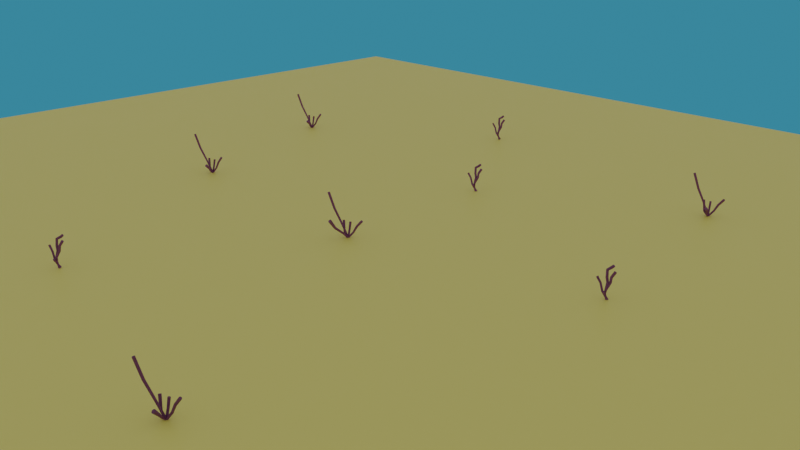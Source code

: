 # Source: corals.blend  (saved by Blender 4.1.24; exported with 4.5.12 LTS)
import bpy
from mathutils import Matrix  # noqa: F401  (used for matrix-valued properties, if any)

bpy.ops.wm.read_factory_settings(use_empty=True)
scene = bpy.context.scene
scene.name = 'Scene'

# ---- collections
col_food = bpy.data.collections.new('Food'); scene.collection.children.link(col_food)
col_corals = bpy.data.collections.new('Corals'); scene.collection.children.link(col_corals)

# ---- materials (node trees are filled in below, after node groups)
mat_ground = bpy.data.materials.new('Ground')
mat_ground.use_transparent_shadow = False
mat_coral = bpy.data.materials.new('Coral')
mat_coral.use_transparent_shadow = False

# ---- node groups
ng_coral = bpy.data.node_groups.new('Coral', 'ShaderNodeTree')
_s = ng_coral.interface.new_socket(name='Base Color', in_out='OUTPUT', socket_type='NodeSocketColor')
_s.default_value = (0.8, 0.8, 0.8, 1.0)
_s = ng_coral.interface.new_socket(name='Metallic', in_out='OUTPUT', socket_type='NodeSocketFloat')
_s.subtype = 'FACTOR'
_s.min_value = 0.0
_s.max_value = 1.0
_s = ng_coral.interface.new_socket(name='Roughness', in_out='OUTPUT', socket_type='NodeSocketFloat')
_s.subtype = 'FACTOR'
_s.min_value = 0.0
_s.max_value = 1.0
_s = ng_coral.interface.new_socket(name='Normal', in_out='OUTPUT', socket_type='NodeSocketVector')
_s = ng_coral.interface.new_socket(name='Specular', in_out='OUTPUT', socket_type='NodeSocketFloat')
_s.subtype = 'FACTOR'
_s.min_value = 0.0
_s.max_value = 1.0
_s = ng_coral.interface.new_socket(name='Bump Scale', in_out='INPUT', socket_type='NodeSocketFloat')
_s.default_value = 100.0
_s.min_value = -1000.0
_s.max_value = 1000.0
_s = ng_coral.interface.new_socket(name='Noise Scale', in_out='INPUT', socket_type='NodeSocketFloat')
_s.default_value = 150.3
_s.min_value = -1000.0
_s.max_value = 1000.0
_s = ng_coral.interface.new_socket(name='Base Color', in_out='INPUT', socket_type='NodeSocketColor')
_s.default_value = (0.4972, 0.392, 0.1595, 1.0)
_s = ng_coral.interface.new_socket(name='Secondary Color', in_out='INPUT', socket_type='NodeSocketColor')
_s = ng_coral.interface.new_socket(name='Random Value', in_out='INPUT', socket_type='NodeSocketFloat')
_s.subtype = 'FACTOR'
_s.min_value = 0.0
_s.max_value = 0.5
_s = ng_coral.interface.new_socket(name='Hue', in_out='INPUT', socket_type='NodeSocketFloat')
_s.default_value = 0.5
_s.min_value = 0.0
_s.max_value = 1.0
_s = ng_coral.interface.new_socket(name='Saturation', in_out='INPUT', socket_type='NodeSocketFloat')
_s.default_value = 1.0
_s.min_value = 0.0
_s.max_value = 2.0
_s = ng_coral.interface.new_socket(name='Value', in_out='INPUT', socket_type='NodeSocketFloat')
_s.default_value = 1.0
_s.min_value = 0.0
_s.max_value = 2.0
_s = ng_coral.interface.new_socket(name='Normal Strength', in_out='INPUT', socket_type='NodeSocketFloat')
_s.subtype = 'FACTOR'
_s.default_value = 0.3646
_s.min_value = 0.0
_s.max_value = 1.0
_s = ng_coral.interface.new_socket(name='Roughness', in_out='INPUT', socket_type='NodeSocketFloat')
_s.subtype = 'FACTOR'
_s.min_value = 0.0
_s.max_value = 1.0
_s = ng_coral.interface.new_socket(name='Metallic', in_out='INPUT', socket_type='NodeSocketFloat')
_s.subtype = 'FACTOR'
_s.min_value = 0.0
_s.max_value = 1.0
_s = ng_coral.interface.new_socket(name='Specular', in_out='INPUT', socket_type='NodeSocketFloat')
_s.subtype = 'FACTOR'
_s.min_value = 0.0
_s.max_value = 1.0
_N = ng_coral.nodes; _L = ng_coral.links
n0 = _N.new('NodeGroupOutput'); n0.name = 'Group Output'; n0.location = (2006, -49)
n1 = _N.new('NodeGroupInput'); n1.name = 'Group Input'; n1.location = (-617, -12)
n2 = _N.new('ShaderNodeTexNoise'); n2.name = 'Noise Texture'; n2.location = (-209, 189)
n2.hide = True
n2.inputs[3].default_value = 2.8
n2.inputs[4].default_value = 1.0
n3 = _N.new('ShaderNodeTexVoronoi'); n3.name = 'Voronoi Texture'; n3.location = (-301, -225)
n3.inputs[4].default_value = 1.0
n4 = _N.new('ShaderNodeBump'); n4.name = 'Bump'; n4.location = (528, -4)
n4.inputs[1].default_value = 1.0
n4.inputs[2].default_value = 1.0
n5 = _N.new('ShaderNodeValToRGB'); n5.name = 'Color Ramp'; n5.location = (-118, -247)
n5.hide = True
while len(n5.color_ramp.elements) > 1: n5.color_ramp.elements.remove(n5.color_ramp.elements[-1])
n5.color_ramp.elements[0].position = 0.0; n5.color_ramp.elements[0].color = (0.0, 0.0, 0.0, 1.0)
_e = n5.color_ramp.elements.new(0.8399); _e.color = (1.0, 1.0, 1.0, 1.0)
n6 = _N.new('ShaderNodeMix'); n6.name = 'Mix.001'; n6.location = (353, -92)
n6.data_type = 'RGBA'
n6.blend_type = 'MULTIPLY'
n6.inputs[0].default_value = 1.0
n7 = _N.new('ShaderNodeMix'); n7.name = 'Mix'; n7.location = (338, 363)
n7.data_type = 'RGBA'
n7.blend_type = 'MULTIPLY'
n7.clamp_factor = False
n7.inputs[0].default_value = 1.0
n8 = _N.new('ShaderNodeMix'); n8.name = 'Mix.002'; n8.location = (668, 259)
n8.data_type = 'RGBA'
n8.clamp_factor = False
n9 = _N.new('NodeReroute'); n9.name = 'Reroute'; n9.location = (180, 189)
n9.width = 16
n9.socket_idname = 'NodeSocketFloat'
n10 = _N.new('NodeReroute'); n10.name = 'Reroute.001'; n10.location = (169, -263)
n10.width = 16
n10.socket_idname = 'NodeSocketFloat'
n11 = _N.new('NodeReroute'); n11.name = 'Reroute.002'; n11.location = (266, -249)
n11.width = 16
n12 = _N.new('NodeReroute'); n12.name = 'Reroute.003'; n12.location = (266, -286)
n12.width = 16
n13 = _N.new('NodeReroute'); n13.name = 'Reroute.004'; n13.location = (268, 105)
n13.width = 16
n14 = _N.new('NodeReroute'); n14.name = 'Reroute.005'; n14.location = (39, -79)
n14.width = 16
n15 = _N.new('NodeReroute'); n15.name = 'Reroute.006'; n15.location = (48, 167)
n15.width = 16
n16 = _N.new('NodeReroute'); n16.name = 'Reroute.007'; n16.location = (208, -106)
n16.width = 16
n17 = _N.new('NodeReroute'); n17.name = 'Reroute.008'; n17.location = (209, 83)
n17.width = 16
n18 = _N.new('NodeReroute'); n18.name = 'Reroute.009'; n18.location = (-289, 192)
n18.width = 16
n18.socket_idname = 'NodeSocketFloat'
n19 = _N.new('NodeReroute'); n19.name = 'Reroute.010'; n19.location = (-299, -59)
n19.width = 16
n19.socket_idname = 'NodeSocketFloat'
n20 = _N.new('NodeReroute'); n20.name = 'Reroute.011'; n20.location = (-412, -47)
n20.width = 16
n20.socket_idname = 'NodeSocketFloat'
n21 = _N.new('NodeReroute'); n21.name = 'Reroute.012'; n21.location = (-421, -445)
n21.width = 16
n21.socket_idname = 'NodeSocketFloat'
n22 = _N.new('NodeReroute'); n22.name = 'Reroute.013'; n22.location = (596, 62)
n22.width = 16
n23 = _N.new('NodeReroute'); n23.name = 'Reroute.014'; n23.location = (595, 328)
n23.width = 16
n24 = _N.new('NodeReroute'); n24.name = 'Reroute.015'; n24.location = (866, 224)
n24.width = 16
n25 = _N.new('NodeReroute'); n25.name = 'Reroute.017'; n25.location = (-443, -233)
n25.width = 16
n25.socket_idname = 'NodeSocketFloatFactor'
n26 = _N.new('NodeReroute'); n26.name = 'Reroute.018'; n26.location = (-383, -255)
n26.width = 16
n26.socket_idname = 'NodeSocketFloatFactor'
n27 = _N.new('NodeReroute'); n27.name = 'Reroute.019'; n27.location = (-359, -276)
n27.width = 16
n27.socket_idname = 'NodeSocketFloatFactor'
n28 = _N.new('NodeReroute'); n28.name = 'Reroute.020'; n28.location = (-363, -578)
n28.width = 16
n28.socket_idname = 'NodeSocketFloatFactor'
n29 = _N.new('NodeReroute'); n29.name = 'Reroute.021'; n29.location = (-387, -619)
n29.width = 16
n29.socket_idname = 'NodeSocketFloatFactor'
n30 = _N.new('NodeReroute'); n30.name = 'Reroute.022'; n30.location = (-449, -655)
n30.width = 16
n30.socket_idname = 'NodeSocketFloatFactor'
n31 = _N.new('NodeReroute'); n31.name = 'Reroute.023'; n31.location = (825, -649)
n31.width = 16
n31.socket_idname = 'NodeSocketFloatFactor'
n32 = _N.new('NodeReroute'); n32.name = 'Reroute.024'; n32.location = (758, -609)
n32.width = 16
n32.socket_idname = 'NodeSocketFloatFactor'
n33 = _N.new('NodeReroute'); n33.name = 'Reroute.025'; n33.location = (715, -571)
n33.width = 16
n33.socket_idname = 'NodeSocketFloatFactor'
n34 = _N.new('NodeReroute'); n34.name = 'Reroute.026'; n34.location = (717, -137)
n34.width = 16
n34.socket_idname = 'NodeSocketFloatFactor'
n35 = _N.new('NodeReroute'); n35.name = 'Reroute.027'; n35.location = (763, -76)
n35.width = 16
n35.socket_idname = 'NodeSocketFloatFactor'
n36 = _N.new('NodeReroute'); n36.name = 'Reroute.028'; n36.location = (814, -105)
n36.width = 16
n36.socket_idname = 'NodeSocketFloatFactor'
n37 = _N.new('NodeReroute'); n37.name = 'Reroute.029'; n37.location = (302, -128)
n37.width = 16
n37.socket_idname = 'NodeSocketFloatFactor'
n38 = _N.new('NodeReroute'); n38.name = 'Reroute.030'; n38.location = (301, -88)
n38.width = 16
n38.socket_idname = 'NodeSocketFloatFactor'
n39 = _N.new('ShaderNodeHueSaturation'); n39.name = 'Hue/Saturation/Value'; n39.location = (1673, 150)
n40 = _N.new('NodeReroute'); n40.name = 'Reroute.031'; n40.location = (1069, -45)
n40.width = 16
n40.socket_idname = 'NodeSocketVector'
n41 = _N.new('NodeReroute'); n41.name = 'Reroute.032'; n41.location = (1074, -126)
n41.width = 16
n41.socket_idname = 'NodeSocketVector'
n42 = _N.new('NodeReroute'); n42.name = 'Reroute.033'; n42.location = (1873, 118)
n42.width = 16
n43 = _N.new('NodeReroute'); n43.name = 'Reroute.034'; n43.location = (1880, -76)
n43.width = 16
n44 = _N.new('NodeGroupInput'); n44.name = 'Group Input.001'; n44.location = (666, 552)
n45 = _N.new('ShaderNodeObjectInfo'); n45.name = 'Object Info'; n45.location = (665, 723)
n46 = _N.new('ShaderNodeValToRGB'); n46.name = 'Color Ramp.001'; n46.location = (970, 762)
while len(n46.color_ramp.elements) > 1: n46.color_ramp.elements.remove(n46.color_ramp.elements[-1])
n46.color_ramp.elements[0].position = 0.0; n46.color_ramp.elements[0].color = (0.0, 0.0, 0.0, 1.0)
_e = n46.color_ramp.elements.new(1.0); _e.color = (1.0, 1.0, 1.0, 1.0)
n47 = _N.new('ShaderNodeMix'); n47.name = 'Mix.003'; n47.location = (1407, 381)
n47.data_type = 'RGBA'
n47.clamp_factor = False
n48 = _N.new('NodeReroute'); n48.name = 'Reroute.035'; n48.location = (1329, 730)
n48.width = 16
n49 = _N.new('NodeReroute'); n49.name = 'Reroute.036'; n49.location = (1330, 186)
n49.width = 16
n50 = _N.new('NodeReroute'); n50.name = 'Reroute.037'; n50.location = (1600, 343)
n50.width = 16
n51 = _N.new('NodeReroute'); n51.name = 'Reroute.038'; n51.location = (1594, 12)
n51.width = 16
n52 = _N.new('NodeReroute'); n52.name = 'Reroute.039'; n52.location = (1097, 67)
n52.width = 16
n52.socket_idname = 'NodeSocketFloat'
n53 = _N.new('NodeReroute'); n53.name = 'Reroute.040'; n53.location = (1156, 85)
n53.width = 16
n53.socket_idname = 'NodeSocketFloat'
n54 = _N.new('NodeReroute'); n54.name = 'Reroute.041'; n54.location = (1231, 103)
n54.width = 16
n54.socket_idname = 'NodeSocketFloat'
n55 = _N.new('NodeReroute'); n55.name = 'Reroute.042'; n55.location = (1232, 411)
n55.width = 16
n55.socket_idname = 'NodeSocketFloat'
n56 = _N.new('NodeReroute'); n56.name = 'Reroute.043'; n56.location = (1156, 389)
n56.width = 16
n56.socket_idname = 'NodeSocketFloat'
n57 = _N.new('NodeReroute'); n57.name = 'Reroute.044'; n57.location = (1098, 365)
n57.width = 16
n57.socket_idname = 'NodeSocketFloat'
n58 = _N.new('NodeReroute'); n58.name = 'Reroute.045'; n58.location = (1364, 228)
n58.width = 16
n58.socket_idname = 'NodeSocketFloatFactor'
n59 = _N.new('NodeReroute'); n59.name = 'Reroute.046'; n59.location = (1367, 434)
n59.width = 16
n59.socket_idname = 'NodeSocketFloatFactor'
_L.new(n6.outputs[2], n4.inputs[3])
_L.new(n3.outputs[0], n5.inputs[0])
_L.new(n41.outputs[0], n0.inputs[3])
_L.new(n21.outputs[0], n3.inputs[2])
_L.new(n18.outputs[0], n2.inputs[2])
_L.new(n9.outputs[0], n7.inputs[6])
_L.new(n22.outputs[0], n8.inputs[7])
_L.new(n13.outputs[0], n8.inputs[0])
_L.new(n15.outputs[0], n7.inputs[7])
_L.new(n17.outputs[0], n8.inputs[6])
_L.new(n2.outputs[0], n9.inputs[0])
_L.new(n10.outputs[0], n6.inputs[6])
_L.new(n9.outputs[0], n10.inputs[0])
_L.new(n5.outputs[0], n11.inputs[0])
_L.new(n12.outputs[0], n6.inputs[7])
_L.new(n11.outputs[0], n12.inputs[0])
_L.new(n11.outputs[0], n13.inputs[0])
_L.new(n1.outputs[2], n14.inputs[0])
_L.new(n14.outputs[0], n15.inputs[0])
_L.new(n1.outputs[3], n16.inputs[0])
_L.new(n16.outputs[0], n17.inputs[0])
_L.new(n19.outputs[0], n18.inputs[0])
_L.new(n1.outputs[1], n19.inputs[0])
_L.new(n1.outputs[0], n20.inputs[0])
_L.new(n20.outputs[0], n21.inputs[0])
_L.new(n23.outputs[0], n22.inputs[0])
_L.new(n7.outputs[2], n23.inputs[0])
_L.new(n8.outputs[2], n24.inputs[0])
_L.new(n38.outputs[0], n4.inputs[0])
_L.new(n36.outputs[0], n0.inputs[2])
_L.new(n35.outputs[0], n0.inputs[1])
_L.new(n34.outputs[0], n0.inputs[4])
_L.new(n1.outputs[9], n25.inputs[0])
_L.new(n1.outputs[10], n26.inputs[0])
_L.new(n1.outputs[11], n27.inputs[0])
_L.new(n27.outputs[0], n28.inputs[0])
_L.new(n26.outputs[0], n29.inputs[0])
_L.new(n25.outputs[0], n30.inputs[0])
_L.new(n30.outputs[0], n31.inputs[0])
_L.new(n29.outputs[0], n32.inputs[0])
_L.new(n28.outputs[0], n33.inputs[0])
_L.new(n33.outputs[0], n34.inputs[0])
_L.new(n32.outputs[0], n35.inputs[0])
_L.new(n31.outputs[0], n36.inputs[0])
_L.new(n1.outputs[8], n37.inputs[0])
_L.new(n37.outputs[0], n38.inputs[0])
_L.new(n43.outputs[0], n0.inputs[0])
_L.new(n4.outputs[0], n40.inputs[0])
_L.new(n40.outputs[0], n41.inputs[0])
_L.new(n39.outputs[0], n42.inputs[0])
_L.new(n42.outputs[0], n43.inputs[0])
_L.new(n54.outputs[0], n39.inputs[0])
_L.new(n53.outputs[0], n39.inputs[1])
_L.new(n52.outputs[0], n39.inputs[2])
_L.new(n45.outputs[5], n46.inputs[0])
_L.new(n51.outputs[0], n39.inputs[4])
_L.new(n49.outputs[0], n47.inputs[7])
_L.new(n46.outputs[0], n48.inputs[0])
_L.new(n48.outputs[0], n49.inputs[0])
_L.new(n24.outputs[0], n47.inputs[6])
_L.new(n47.outputs[2], n50.inputs[0])
_L.new(n50.outputs[0], n51.inputs[0])
_L.new(n57.outputs[0], n52.inputs[0])
_L.new(n56.outputs[0], n53.inputs[0])
_L.new(n55.outputs[0], n54.inputs[0])
_L.new(n44.outputs[5], n55.inputs[0])
_L.new(n44.outputs[6], n56.inputs[0])
_L.new(n44.outputs[7], n57.inputs[0])
_L.new(n58.outputs[0], n47.inputs[0])
_L.new(n59.outputs[0], n58.inputs[0])
_L.new(n44.outputs[4], n59.inputs[0])
n0.is_active_output = True
ng_follow_global_multiplier = bpy.data.node_groups.new('Follow Global Multiplier', 'GeometryNodeTree')
_s = ng_follow_global_multiplier.interface.new_socket(name='Global Follow Multiplier', in_out='OUTPUT', socket_type='NodeSocketFloat')
_s.min_value = 0.0
_s.max_value = 100.0
_s = ng_follow_global_multiplier.interface.new_socket(name='Global Follow Multiplier', in_out='INPUT', socket_type='NodeSocketFloat')
_s.default_value = 15.0
_s.min_value = 0.0
_s.max_value = 100.0
_N = ng_follow_global_multiplier.nodes; _L = ng_follow_global_multiplier.links
n0 = _N.new('NodeGroupOutput'); n0.name = 'Group Output'; n0.location = (190, 0)
n1 = _N.new('NodeGroupInput'); n1.name = 'Group Input'; n1.location = (-200, 0)
_L.new(n1.outputs[0], n0.inputs[0])
n0.is_active_output = True
ng_follow_food = bpy.data.node_groups.new('Follow Food', 'GeometryNodeTree')
_s = ng_follow_food.interface.new_socket(name='Geometry', in_out='OUTPUT', socket_type='NodeSocketGeometry')
_s = ng_follow_food.interface.new_socket(name='Geometry', in_out='INPUT', socket_type='NodeSocketGeometry')
_s = ng_follow_food.interface.new_socket(name='Follow Multiplier', in_out='INPUT', socket_type='NodeSocketFloat')
_s.default_value = 15.0
_s.min_value = 0.0
_s.max_value = 75.0
_s.force_non_field = True
_s.description = 'The intensity by which the corals will follow the food. Note: The food is an empty named- Food'
_s = ng_follow_food.interface.new_socket(name='Global Follow Multiplier', in_out='INPUT', socket_type='NodeSocketBool')
_s.force_non_field = True
_s.description = "True if you want to use global values for the Follow Multiplier. Note: You can find Global Values inside the geomtery node, A comment- 'Enter Global Values' will be peresnt where you could modify the global values.  "
ng_follow_food.is_modifier = True
# nodes of 'Follow Food' reference scene objects; filled in after objects exist
ng_l_system = bpy.data.node_groups.new('L-System', 'GeometryNodeTree')
_s = ng_l_system.interface.new_socket(name='Geometry', in_out='OUTPUT', socket_type='NodeSocketGeometry')
_s = ng_l_system.interface.new_socket(name='Geometry', in_out='INPUT', socket_type='NodeSocketGeometry')
_s = ng_l_system.interface.new_socket(name='Instance', in_out='INPUT', socket_type='NodeSocketGeometry')
_s = ng_l_system.interface.new_socket(name='Scale', in_out='INPUT', socket_type='NodeSocketFloat')
_s = ng_l_system.interface.new_socket(name='Wind', in_out='INPUT', socket_type='NodeSocketFloat')
_s.default_value = 0.5
_s.min_value = -1e+04
_s.max_value = 1e+04
_s = ng_l_system.interface.new_socket(name='ID', in_out='INPUT', socket_type='NodeSocketInt')
_s.hide_value = True
_N = ng_l_system.nodes; _L = ng_l_system.links
n0 = _N.new('NodeGroupOutput'); n0.name = 'Group Output'; n0.location = (-947, -49)
n1 = _N.new('NodeGroupInput'); n1.name = 'Group Input'; n1.location = (-2360, -100)
n2 = _N.new('GeometryNodeInputNamedAttribute'); n2.name = 'Named Attribute'; n2.location = (-1957, -41)
n2.inputs[0].default_value = 'L-System Points'
n3 = _N.new('GeometryNodeInstanceOnPoints'); n3.name = 'Instance on Points'; n3.location = (-1497, -47)
n4 = _N.new('ShaderNodeVectorMath'); n4.name = 'Vector Math'; n4.location = (-2380, -240)
n4.operation = 'SUBTRACT'
n5 = _N.new('GeometryNodeJoinGeometry'); n5.name = 'Join Geometry'; n5.location = (-1139, -72)
n5.hide = True
n6 = _N.new('GeometryNodeIndexOfNearest'); n6.name = 'Index of Nearest'; n6.location = (-2740, -240)
n7 = _N.new('GeometryNodeInputIndex'); n7.name = 'Index'; n7.location = (-3100, -240)
n8 = _N.new('GeometryNodeFieldOnDomain'); n8.name = 'Evaluate on Domain.001'; n8.location = (-2920, -240)
n8.domain = 'EDGE'
n8.data_type = 'INT'
n9 = _N.new('GeometryNodeFieldAtIndex'); n9.name = 'Evaluate at Index'; n9.location = (-2560, -240)
n9.data_type = 'FLOAT_VECTOR'
n10 = _N.new('GeometryNodeInputPosition'); n10.name = 'Position'; n10.location = (-2740, -400)
n11 = _N.new('GeometryNodeStoreNamedAttribute'); n11.name = 'Store Named Attribute.001'; n11.location = (-1542, 179)
n11.inputs[2].default_value = 'L-System Points'
n12 = _N.new('GeometryNodeRealizeInstances'); n12.name = 'Realize Instances.001'; n12.location = (-1328, -70)
n12.hide = True
n13 = _N.new('NodeReroute'); n13.name = 'Reroute.001'; n13.location = (-2406, -433)
n13.width = 16
n13.socket_idname = 'NodeSocketVector'
n14 = _N.new('NodeGroupInput'); n14.name = 'Group Input.001'; n14.location = (-1863, 108)
n15 = _N.new('NodeGroupInput'); n15.name = 'Group Input.002'; n15.location = (-1733, -252)
n16 = _N.new('FunctionNodeAlignEulerToVector'); n16.name = 'Align Euler to Vector'; n16.location = (-2180, -240)
n16.axis = 'Z'
n17 = _N.new('ShaderNodeVectorMath'); n17.name = 'Vector Math.001'; n17.location = (-1963, -171)
n18 = _N.new('ShaderNodeCombineXYZ'); n18.name = 'Combine XYZ.001'; n18.location = (-2200, -100)
n18.inputs[0].default_value = -1.571
n19 = _N.new('NodeReroute'); n19.name = 'Reroute'; n19.location = (-1643, 73)
n19.width = 16
n19.socket_idname = 'NodeSocketGeometry'
n20 = _N.new('NodeReroute'); n20.name = 'Reroute.002'; n20.location = (-1777, -118)
n20.width = 16
n20.socket_idname = 'NodeSocketFloat'
_L.new(n11.outputs[0], n5.inputs[0])
_L.new(n12.outputs[0], n5.inputs[0])
_L.new(n20.outputs[0], n3.inputs[1])
_L.new(n5.outputs[0], n0.inputs[0])
_L.new(n7.outputs[0], n8.inputs[0])
_L.new(n8.outputs[0], n6.inputs[1])
_L.new(n6.outputs[0], n9.inputs[1])
_L.new(n10.outputs[0], n9.inputs[0])
_L.new(n13.outputs[0], n4.inputs[1])
_L.new(n9.outputs[0], n4.inputs[0])
_L.new(n19.outputs[0], n11.inputs[0])
_L.new(n3.outputs[0], n12.inputs[0])
_L.new(n10.outputs[0], n13.inputs[0])
_L.new(n14.outputs[1], n3.inputs[2])
_L.new(n15.outputs[2], n3.inputs[6])
_L.new(n4.outputs[0], n16.inputs[2])
_L.new(n17.outputs[0], n3.inputs[5])
_L.new(n1.outputs[3], n18.inputs[2])
_L.new(n16.outputs[0], n17.inputs[1])
_L.new(n18.outputs[0], n17.inputs[0])
_L.new(n14.outputs[0], n19.inputs[0])
_L.new(n19.outputs[0], n3.inputs[0])
_L.new(n2.outputs[0], n20.inputs[0])
n0.is_active_output = True
ng_global_values = bpy.data.node_groups.new('Global Values', 'GeometryNodeTree')
_s = ng_global_values.interface.new_socket(name='Seed', in_out='OUTPUT', socket_type='NodeSocketInt')
_s = ng_global_values.interface.new_socket(name='Iterations', in_out='OUTPUT', socket_type='NodeSocketInt')
_s.min_value = 1
_s.max_value = 6
_s = ng_global_values.interface.new_socket(name='Thickness', in_out='OUTPUT', socket_type='NodeSocketFloat')
_s.subtype = 'FACTOR'
_s.min_value = 0.0
_s.max_value = 2.0
_s = ng_global_values.interface.new_socket(name='Height', in_out='OUTPUT', socket_type='NodeSocketFloat')
_s.min_value = 0.0
_s = ng_global_values.interface.new_socket(name='Meshing Resolution', in_out='OUTPUT', socket_type='NodeSocketInt')
_s.subtype = 'FACTOR'
_s.default_value = 10
_s.min_value = 3
_s.max_value = 20
_s = ng_global_values.interface.new_socket(name='Growth Animation', in_out='OUTPUT', socket_type='NodeSocketBool')
_s = ng_global_values.interface.new_socket(name='Growth Speed', in_out='OUTPUT', socket_type='NodeSocketFloat')
_s.min_value = 0.0
_s = ng_global_values.interface.new_socket(name='Growth Value', in_out='OUTPUT', socket_type='NodeSocketInt')
_s.subtype = 'PERCENTAGE'
_s.default_value = 100
_s.min_value = 0
_s.max_value = 100
_s = ng_global_values.interface.new_socket(name='Wave Animation', in_out='OUTPUT', socket_type='NodeSocketBool')
_s = ng_global_values.interface.new_socket(name='Wave Strength', in_out='OUTPUT', socket_type='NodeSocketFloat')
_s.min_value = 0.0
_s.max_value = 0.2
_s = ng_global_values.interface.new_socket(name='Wave Speed', in_out='OUTPUT', socket_type='NodeSocketFloat')
_s.min_value = 0.0
_s.max_value = 2.0
_s = ng_global_values.interface.new_socket(name='Distortion Resolution', in_out='OUTPUT', socket_type='NodeSocketInt')
_s.subtype = 'FACTOR'
_s.min_value = 0
_s.max_value = 5
_s = ng_global_values.interface.new_socket(name='Noise Scale', in_out='OUTPUT', socket_type='NodeSocketFloat')
_s.subtype = 'FACTOR'
_s.min_value = 0.0
_s.max_value = 2.0
_s = ng_global_values.interface.new_socket(name='Noise Strength', in_out='OUTPUT', socket_type='NodeSocketFloat')
_s.subtype = 'FACTOR'
_s.min_value = 0.0
_s.max_value = 10.0
_s = ng_global_values.interface.new_socket(name='Voxel', in_out='OUTPUT', socket_type='NodeSocketBool')
_s = ng_global_values.interface.new_socket(name='Voxel Amount', in_out='OUTPUT', socket_type='NodeSocketFloat')
_s.subtype = 'FACTOR'
_s.min_value = 200.0
_s.max_value = 1000.0
ng_global_values.interface.new_panel('Seed')
_s = ng_global_values.interface.new_socket(name='Seed', in_out='INPUT', socket_type='NodeSocketInt')
ng_global_values.interface.new_panel('Coral')
_s = ng_global_values.interface.new_socket(name='Iterations', in_out='INPUT', socket_type='NodeSocketInt')
_s.default_value = 3
_s.min_value = 1
_s.max_value = 5
_s = ng_global_values.interface.new_socket(name='Thickness', in_out='INPUT', socket_type='NodeSocketFloat')
_s.subtype = 'FACTOR'
_s.default_value = 0.5
_s.min_value = 0.0
_s.max_value = 2.0
_s = ng_global_values.interface.new_socket(name='Height', in_out='INPUT', socket_type='NodeSocketFloat')
_s.subtype = 'FACTOR'
_s.default_value = 1.0
_s.min_value = 0.0
_s.max_value = 5.0
_s = ng_global_values.interface.new_socket(name='Meshing Resolution', in_out='INPUT', socket_type='NodeSocketInt')
_s.subtype = 'FACTOR'
_s.default_value = 10
_s.min_value = 3
_s.max_value = 20
ng_global_values.interface.new_panel('Growth')
_s = ng_global_values.interface.new_socket(name='Growth Animation', in_out='INPUT', socket_type='NodeSocketBool')
_s = ng_global_values.interface.new_socket(name='Growth Time (In Frames)', in_out='INPUT', socket_type='NodeSocketInt')
_s.min_value = 0
_s = ng_global_values.interface.new_socket(name='Growth Value', in_out='INPUT', socket_type='NodeSocketInt')
_s.subtype = 'PERCENTAGE'
_s.default_value = 100
_s.min_value = 0
_s.max_value = 100
ng_global_values.interface.new_panel('Wave')
_s = ng_global_values.interface.new_socket(name='Wave Animation', in_out='INPUT', socket_type='NodeSocketBool')
_s = ng_global_values.interface.new_socket(name='Wave Strength', in_out='INPUT', socket_type='NodeSocketFloat')
_s.default_value = 0.07
_s.min_value = 0.0
_s.max_value = 0.2
_s = ng_global_values.interface.new_socket(name='Wave Speed', in_out='INPUT', socket_type='NodeSocketFloat')
_s.default_value = 0.7
_s.min_value = 0.0
_s.max_value = 2.0
ng_global_values.interface.new_panel('Distortion')
_s = ng_global_values.interface.new_socket(name='Distortion Resolution', in_out='INPUT', socket_type='NodeSocketInt')
_s.subtype = 'FACTOR'
_s.default_value = 2
_s.min_value = 0
_s.max_value = 5
_s = ng_global_values.interface.new_socket(name='Noise Scale', in_out='INPUT', socket_type='NodeSocketFloat')
_s.subtype = 'FACTOR'
_s.default_value = 0.4
_s.min_value = 0.0
_s.max_value = 2.0
_s = ng_global_values.interface.new_socket(name='Noise Strength', in_out='INPUT', socket_type='NodeSocketFloat')
_s.subtype = 'FACTOR'
_s.default_value = 1.5
_s.min_value = 0.0
_s.max_value = 10.0
ng_global_values.interface.new_panel('Voxel')
_s = ng_global_values.interface.new_socket(name='Voxel', in_out='INPUT', socket_type='NodeSocketBool')
_s = ng_global_values.interface.new_socket(name='Voxel Amount', in_out='INPUT', socket_type='NodeSocketFloat')
_s.subtype = 'FACTOR'
_s.min_value = 200.0
_s.max_value = 1000.0
_N = ng_global_values.nodes; _L = ng_global_values.links
n0 = _N.new('NodeGroupOutput'); n0.name = 'Group Output'; n0.location = (190, 0)
n1 = _N.new('NodeGroupInput'); n1.name = 'Group Input'; n1.location = (-200, 0)
_L.new(n1.outputs[0], n0.inputs[0])
_L.new(n1.outputs[1], n0.inputs[1])
_L.new(n1.outputs[2], n0.inputs[2])
_L.new(n1.outputs[3], n0.inputs[3])
_L.new(n1.outputs[4], n0.inputs[4])
_L.new(n1.outputs[5], n0.inputs[5])
_L.new(n1.outputs[6], n0.inputs[6])
_L.new(n1.outputs[7], n0.inputs[7])
_L.new(n1.outputs[8], n0.inputs[8])
_L.new(n1.outputs[9], n0.inputs[9])
_L.new(n1.outputs[10], n0.inputs[10])
_L.new(n1.outputs[11], n0.inputs[11])
_L.new(n1.outputs[12], n0.inputs[12])
_L.new(n1.outputs[13], n0.inputs[13])
_L.new(n1.outputs[14], n0.inputs[14])
_L.new(n1.outputs[15], n0.inputs[15])
n0.is_active_output = True
ng_coral_system = bpy.data.node_groups.new('Coral System', 'GeometryNodeTree')
_s = ng_coral_system.interface.new_socket(name='Geometry', in_out='OUTPUT', socket_type='NodeSocketGeometry')
_s = ng_coral_system.interface.new_socket(name='Geometry', in_out='INPUT', socket_type='NodeSocketGeometry')
ng_coral_system.interface.new_panel('Seed')
_s = ng_coral_system.interface.new_socket(name='Seed', in_out='INPUT', socket_type='NodeSocketInt')
_s.default_value = 1
_s.min_value = -10000
_s.max_value = 10000
_s.force_non_field = True
_s.description = 'Will give a diffrent variation with same settings.'
ng_coral_system.interface.new_panel('Coral ')
_s = ng_coral_system.interface.new_socket(name='Iterations', in_out='INPUT', socket_type='NodeSocketInt')
_s.default_value = 3
_s.min_value = 1
_s.max_value = 6
_s.force_non_field = True
_s.description = 'Iterations for the L-system. Basically, number of child branches.'
_s = ng_coral_system.interface.new_socket(name='Thickness', in_out='INPUT', socket_type='NodeSocketFloat')
_s.subtype = 'FACTOR'
_s.default_value = 1.0
_s.min_value = 0.0
_s.max_value = 2.0
_s.force_non_field = True
_s.description = 'Thickness of the corals.'
_s = ng_coral_system.interface.new_socket(name='Height', in_out='INPUT', socket_type='NodeSocketFloat')
_s.subtype = 'FACTOR'
_s.default_value = 1.0
_s.min_value = 0.0
_s.max_value = 5.0
_s.description = 'Height for the corals. Increasing or Decreasing too much might break some settings. '
_s = ng_coral_system.interface.new_socket(name='Meshing Resolution', in_out='INPUT', socket_type='NodeSocketInt')
_s.subtype = 'FACTOR'
_s.default_value = 6
_s.min_value = 3
_s.max_value = 20
_s.force_non_field = True
_s.description = 'Resolution for the cyliner used for the Coral Mesh. '
ng_coral_system.interface.new_panel('Growth ')
_s = ng_coral_system.interface.new_socket(name='Growth Animation', in_out='INPUT', socket_type='NodeSocketBool')
_s.default_value = True
_s.force_non_field = True
_s.description = 'Growth ANimation On/Off'
_s = ng_coral_system.interface.new_socket(name='Growth Time (In Frames)', in_out='INPUT', socket_type='NodeSocketInt')
_s.default_value = 100
_s.min_value = 0
_s.force_non_field = True
_s.description = 'Growth Animation Speed'
_s = ng_coral_system.interface.new_socket(name='Growth Value', in_out='INPUT', socket_type='NodeSocketInt')
_s.subtype = 'PERCENTAGE'
_s.min_value = 0
_s.max_value = 100
_s.description = 'Works Only When Growth is Disabled'
ng_coral_system.interface.new_panel('Wave ')
_s = ng_coral_system.interface.new_socket(name='Wave Animation', in_out='INPUT', socket_type='NodeSocketBool')
_s.force_non_field = True
_s.description = 'True if you want wave animation.'
_s = ng_coral_system.interface.new_socket(name='Wave Strength', in_out='INPUT', socket_type='NodeSocketFloat')
_s.subtype = 'FACTOR'
_s.default_value = 0.05
_s.min_value = 0.0
_s.max_value = 0.2
_s.force_non_field = True
_s.description = 'Wave Animation Strength'
_s = ng_coral_system.interface.new_socket(name='Wave Speed', in_out='INPUT', socket_type='NodeSocketFloat')
_s.subtype = 'FACTOR'
_s.default_value = 0.75
_s.min_value = 0.0
_s.max_value = 2.0
_s.force_non_field = True
_s.description = 'Wave Animation Speed'
ng_coral_system.interface.new_panel('Distortion')
_s = ng_coral_system.interface.new_socket(name='Distortion Resolution', in_out='INPUT', socket_type='NodeSocketInt')
_s.subtype = 'FACTOR'
_s.default_value = 2
_s.min_value = 0
_s.max_value = 5
_s.force_non_field = True
_s.description = 'Distortion Resolution'
_s = ng_coral_system.interface.new_socket(name='Noise Scale', in_out='INPUT', socket_type='NodeSocketFloat')
_s.subtype = 'FACTOR'
_s.default_value = 0.1
_s.min_value = 0.0
_s.max_value = 2.0
_s.force_non_field = True
_s.description = 'Distortion Noise Scale'
_s = ng_coral_system.interface.new_socket(name='Noise Strength', in_out='INPUT', socket_type='NodeSocketFloat')
_s.subtype = 'FACTOR'
_s.default_value = 2.0
_s.min_value = 0.0
_s.max_value = 10.0
_s.force_non_field = True
_s.description = 'Distortion Noise Strength'
ng_coral_system.interface.new_panel('Voxel')
_s = ng_coral_system.interface.new_socket(name='Voxel', in_out='INPUT', socket_type='NodeSocketBool')
_s.description = "Voxel will combine the mesh into one mesh and give it a organic look. Note: Using this is very heavy. Don't use this if you want realltime preview. "
_s = ng_coral_system.interface.new_socket(name='Voxel Amount', in_out='INPUT', socket_type='NodeSocketFloat')
_s.subtype = 'FACTOR'
_s.default_value = 463.9
_s.min_value = 200.0
_s.max_value = 1000.0
_s.description = 'Detail for the voxelization. '
ng_coral_system.interface.new_panel('Global Changes')
_s = ng_coral_system.interface.new_socket(name='Global All', in_out='INPUT', socket_type='NodeSocketBool')
_s.force_non_field = True
_s.description = "True if you want to use global values for all the paramters. Note: This doen't affect the seed parameter. Note: You can find Global Values inside the geomtery node, A comment- 'Enter Global Values' will be peresnt where you could modify the global values.  "
_s = ng_coral_system.interface.new_socket(name='Global Seed Value', in_out='INPUT', socket_type='NodeSocketBool')
_s.force_non_field = True
_s.description = "True If you want Global Change to use Global Change for Seed. Note: This is the only one, which is indpendent of Global All, i.e. Turning Global All true won't affect this. "
_s = ng_coral_system.interface.new_socket(name='Global Coral Values', in_out='INPUT', socket_type='NodeSocketBool')
_s.force_non_field = True
_s.description = 'True If you want Global Change to use Global Change for Coral Values'
_s = ng_coral_system.interface.new_socket(name='Global Growth Values', in_out='INPUT', socket_type='NodeSocketBool')
_s.force_non_field = True
_s.description = 'True If you want Global Change to use Global Change for Growth'
_s = ng_coral_system.interface.new_socket(name='Global Wave Values', in_out='INPUT', socket_type='NodeSocketBool')
_s.force_non_field = True
_s.description = 'True If you want Global Change to use Global Change for Wave'
_s = ng_coral_system.interface.new_socket(name='Global Distortaion Values', in_out='INPUT', socket_type='NodeSocketBool')
_s.force_non_field = True
_s.description = 'True If you want Global Change to use Global Change for Distortion'
_s = ng_coral_system.interface.new_socket(name='Global Voxel Values', in_out='INPUT', socket_type='NodeSocketBool')
_s.force_non_field = True
_s.description = 'True If you want Global Change to use Global Change for Voxel'
ng_coral_system.is_modifier = True
_N = ng_coral_system.nodes; _L = ng_coral_system.links
n0 = _N.new('GeometryNodeRepeatInput'); n0.name = 'Repeat Input'; n0.location = (-343, -120)
n0.inputs[2].default_value = 0.0
n1 = _N.new('GeometryNodeRepeatOutput'); n1.name = 'Repeat Output'; n1.location = (636, -202)
n1.repeat_items.clear()
_it = n1.repeat_items.new('GEOMETRY', 'Geometry')
_it = n1.repeat_items.new('FLOAT', 'Value')
n2 = _N.new('GeometryNodeGroup'); n2.name = 'Group.001'; n2.location = (383, -80)
n2.node_tree = ng_l_system
n3 = _N.new('ShaderNodeMath'); n3.name = 'Math'; n3.location = (-109, -320)
n3.hide = True
n3.inputs[1].default_value = 1.0
n4 = _N.new('ShaderNodeMath'); n4.name = 'Math.001'; n4.location = (-100, -475)
n4.hide = True
n4.operation = 'POWER'
n5 = _N.new('NodeReroute'); n5.name = 'Reroute'; n5.location = (-561, -351)
n5.width = 16
n5.socket_idname = 'NodeSocketGeometry'
n6 = _N.new('GeometryNodeSplitEdges'); n6.name = 'Split Edges'; n6.location = (-780, -320)
n7 = _N.new('FunctionNodeRandomValue'); n7.name = 'Random Value'; n7.location = (-444, -758)
n7.hide = True
n7.inputs[2].default_value = 0.48
n7.inputs[3].default_value = 0.78
n8 = _N.new('GeometryNodeMergeByDistance'); n8.name = 'Merge by Distance'; n8.location = (839, -156)
n9 = _N.new('ShaderNodeVectorMath'); n9.name = 'Vector Math.002'; n9.location = (1389, -187)
n9.operation = 'SCALE'
n10 = _N.new('ShaderNodeVectorMath'); n10.name = 'Vector Math.003'; n10.location = (1151, -143)
n10.operation = 'SUBTRACT'
n10.inputs[1].default_value = (0.5, 0.5, 0.5)
n11 = _N.new('ShaderNodeTexNoise'); n11.name = 'Noise Texture.001'; n11.location = (948, -191)
n12 = _N.new('FunctionNodeRandomValue'); n12.name = 'Random Value.001'; n12.location = (534, -125)
n12.inputs[2].default_value = -3.142
n12.inputs[3].default_value = 3.142
n13 = _N.new('ShaderNodeMath'); n13.name = 'Math.004'; n13.location = (1188, -54)
n13.operation = 'SINE'
n13.inputs[1].default_value = 0.58
n14 = _N.new('GeometryNodeInputSceneTime'); n14.name = 'Scene Time'; n14.location = (535, -57)
n15 = _N.new('ShaderNodeMath'); n15.name = 'Math.005'; n15.location = (1402, -53)
n15.operation = 'MULTIPLY'
n16 = _N.new('ShaderNodeMath'); n16.name = 'Math.006'; n16.location = (754, -53)
n17 = _N.new('NodeReroute'); n17.name = 'Reroute.001'; n17.location = (-553, -55)
n17.width = 16
n17.socket_idname = 'NodeSocketGeometry'
n18 = _N.new('NodeReroute'); n18.name = 'Reroute.002'; n18.location = (125, -52)
n18.width = 16
n18.socket_idname = 'NodeSocketGeometry'
n19 = _N.new('NodeFrame'); n19.name = 'Wave Animation'; n19.location = (-2316, 704)
n19.label = 'Wave Animation'
n19.width = 1810
n19.label_size = 30
n20 = _N.new('NodeFrame'); n20.name = 'Distortion'; n20.location = (170, -660)
n20.label = 'Distortion'
n20.width = 1559
n20.label_size = 30
n21 = _N.new('NodeGroupInput'); n21.name = 'Group Input.001'; n21.location = (30, -191)
n22 = _N.new('ShaderNodeMath'); n22.name = 'Math.007'; n22.location = (988, -53)
n22.operation = 'MULTIPLY'
n23 = _N.new('ShaderNodeMath'); n23.name = 'Math.002'; n23.location = (-1134, -770)
n23.hide = True
n23.inputs[1].default_value = 1.0
n24 = _N.new('NodeReroute'); n24.name = 'Reroute.003'; n24.location = (482, -324)
n24.width = 16
n24.socket_idname = 'NodeSocketFloat'
n25 = _N.new('NodeReroute'); n25.name = 'Reroute.005'; n25.location = (1286, -614)
n25.width = 16
n25.socket_idname = 'NodeSocketFloat'
n26 = _N.new('NodeReroute'); n26.name = 'Reroute.004'; n26.location = (-1052, -225)
n26.width = 16
n26.socket_idname = 'NodeSocketInt'
n27 = _N.new('GeometryNodeInputShortestEdgePaths'); n27.name = 'Shortest Edge Paths'; n27.location = (370, -52)
n28 = _N.new('GeometryNodeInputIndex'); n28.name = 'Index'; n28.location = (30, -52)
n29 = _N.new('FunctionNodeCompare'); n29.name = 'Compare'; n29.location = (190, -52)
n29.operation = 'EQUAL'
n29.data_type = 'INT'
n30 = _N.new('GeometryNodeCurvePrimitiveCircle'); n30.name = 'Curve Circle'; n30.location = (2698, -174)
n31 = _N.new('GeometryNodeStoreNamedAttribute'); n31.name = 'Store Named Attribute'; n31.location = (1250, -88)
n31.inputs[2].default_value = 'Distance'
n32 = _N.new('GeometryNodeMeshToCurve'); n32.name = 'Mesh to Curve.001'; n32.location = (1452, -65)
n33 = _N.new('GeometryNodeSubdivideCurve'); n33.name = 'Subdivide Curve.001'; n33.location = (1709, -43)
n34 = _N.new('GeometryNodeSetPosition'); n34.name = 'Set Position.002'; n34.location = (1924, -22)
n35 = _N.new('GeometryNodeCurveToMesh'); n35.name = 'Curve to Mesh.002'; n35.location = (32, -285)
n35.inputs[3].default_value = True
n36 = _N.new('GeometryNodeSetCurveRadius'); n36.name = 'Set Curve Radius.001'; n36.location = (5558, 16)
n37 = _N.new('GeometryNodeInputNamedAttribute'); n37.name = 'Named Attribute'; n37.location = (30, -248)
n37.inputs[0].default_value = 'Distance'
n38 = _N.new('GeometryNodeAttributeStatistic'); n38.name = 'Attribute Statistic'; n38.location = (215, -84)
n39 = _N.new('ShaderNodeMath'); n39.name = 'Math.003'; n39.location = (419, -157)
n39.operation = 'DIVIDE'
n40 = _N.new('ShaderNodeMath'); n40.name = 'Math.008'; n40.location = (583, -65)
n40.operation = 'SUBTRACT'
n40.inputs[0].default_value = 1.0
n41 = _N.new('ShaderNodeRGBCurve'); n41.name = 'RGB Curves'; n41.location = (817, -53)
_c = n41.mapping.curves[3]
while len(_c.points) > 2: _c.points.remove(_c.points[-1])
_c.points[0].location = (0.00302, 0.63793); _c.points[0].handle_type = 'AUTO'
_c.points[1].location = (0.19335, 0.75431); _c.points[1].handle_type = 'AUTO'
_p = _c.points.new(0.4251, 0.67823); _p.handle_type = 'AUTO'
_p = _c.points.new(0.66465, 0.55603); _p.handle_type = 'AUTO'
_p = _c.points.new(1.0, 1.0); _p.handle_type = 'AUTO'
n41.mapping.update()
n42 = _N.new('NodeFrame'); n42.name = 'Distance'; n42.location = (-47, 222)
n42.label = 'Distance'
n42.width = 540
n42.label_size = 30
n43 = _N.new('NodeReroute'); n43.name = 'Reroute.006'; n43.location = (192, -283)
n43.width = 16
n43.socket_idname = 'NodeSocketFloat'
n44 = _N.new('NodeFrame'); n44.name = 'Thickness'; n44.location = (2695, -533)
n44.label = 'Thickness'
n44.width = 1087
n44.label_size = 30
n45 = _N.new('ShaderNodeMath'); n45.name = 'Math.010'; n45.location = (4014, -30)
n45.operation = 'MULTIPLY'
n46 = _N.new('NodeGroupInput'); n46.name = 'Group Input.005'; n46.location = (1860, -368)
n47 = _N.new('GeometryNodeTransform'); n47.name = 'Transform Geometry'; n47.location = (1081, -1022)
n47.inputs[2].default_value = (1.571, 0.0, 0.0)
n48 = _N.new('GeometryNodeTransform'); n48.name = 'Transform Geometry.001'; n48.location = (-941, -284)
n48.inputs[2].default_value = (-1.571, 0.0, 0.1571)
n49 = _N.new('GeometryNodeMeshToVolume'); n49.name = 'Mesh to Volume'; n49.location = (1066, -142)
n49.inputs[1].default_value = 20.0
n49.inputs[4].default_value = 10.5
n50 = _N.new('GeometryNodeVolumeToMesh'); n50.name = 'Volume to Mesh'; n50.location = (1368, -97)
n51 = _N.new('GeometryNodeSetShadeSmooth'); n51.name = 'Set Shade Smooth'; n51.location = (1606, -53)
n52 = _N.new('NodeReroute'); n52.name = 'Reroute.007'; n52.location = (768, -322)
n52.width = 16
n52.socket_idname = 'NodeSocketGeometry'
n53 = _N.new('GeometryNodeSwitch'); n53.name = 'Switch'; n53.location = (1922, -228)
n54 = _N.new('NodeGroupInput'); n54.name = 'Group Input.006'; n54.location = (30, -432)
n55 = _N.new('GeometryNodeInputIndex'); n55.name = 'Index.001'; n55.location = (2312, -911)
n56 = _N.new('FunctionNodeCompare'); n56.name = 'Compare.001'; n56.location = (2533, -769)
n56.operation = 'LESS_THAN'
n57 = _N.new('GeometryNodeDeleteGeometry'); n57.name = 'Delete Geometry'; n57.location = (2807, -756)
n58 = _N.new('ShaderNodeMapRange'); n58.name = 'Map Range'; n58.location = (2337, -664)
n58.inputs[2].default_value = 100.0
n59 = _N.new('GeometryNodeAttributeDomainSize'); n59.name = 'Domain Size'; n59.location = (1949, -967)
n59.component = 'CURVE'
n60 = _N.new('FunctionNodeCompare'); n60.name = 'Compare.003'; n60.location = (788, -866)
n60.operation = 'EQUAL'
n60.data_type = 'INT'
n61 = _N.new('GeometryNodeSwitch'); n61.name = 'Switch.001'; n61.location = (1951, -825)
n62 = _N.new('GeometryNodeDeleteGeometry'); n62.name = 'Delete Geometry.001'; n62.location = (1467, -1080)
n63 = _N.new('GeometryNodeMergeByDistance'); n63.name = 'Merge by Distance.001'; n63.location = (1737, -1077)
n63.inputs[2].default_value = 242.3
n64 = _N.new('NodeReroute'); n64.name = 'Reroute.009'; n64.location = (1580, -87)
n64.width = 16
n64.socket_idname = 'NodeSocketFloat'
n65 = _N.new('NodeReroute'); n65.name = 'Reroute.010'; n65.location = (-64, -212)
n65.width = 16
n65.socket_idname = 'NodeSocketFloat'
n66 = _N.new('NodeReroute'); n66.name = 'Reroute.011'; n66.location = (-1057, -677)
n66.width = 16
n66.socket_idname = 'NodeSocketInt'
n67 = _N.new('GeometryNodeInputSceneTime'); n67.name = 'Scene Time.001'; n67.location = (536, -667)
n68 = _N.new('NodeGroupOutput'); n68.name = 'Group Output'; n68.location = (8238, -54)
n69 = _N.new('GeometryNodeSwitch'); n69.name = 'Switch.002'; n69.location = (1333, -463)
n69.width = 164
n69.input_type = 'FLOAT'
n70 = _N.new('NodeReroute'); n70.name = 'Reroute.014'; n70.location = (945, -556)
n70.width = 16
n70.socket_idname = 'NodeSocketFloat'
n71 = _N.new('NodeReroute'); n71.name = 'Reroute.015'; n71.location = (949, -180)
n71.width = 16
n71.socket_idname = 'NodeSocketFloat'
n72 = _N.new('GeometryNodeSwitch'); n72.name = 'Switch.003'; n72.location = (1639, -236)
n72.input_type = 'FLOAT'
n72.inputs[1].default_value = 0.0
n73 = _N.new('NodeReroute'); n73.name = 'Reroute.016'; n73.location = (224, -312)
n73.width = 16
n73.socket_idname = 'NodeSocketBool'
n74 = _N.new('ShaderNodeCombineXYZ'); n74.name = 'Combine XYZ'; n74.location = (-1174, -697)
n74.hide = True
n74.inputs[0].default_value = 1.0
n74.inputs[1].default_value = 1.0
n75 = _N.new('NodeGroupInput'); n75.name = 'Group Input.007'; n75.location = (30, -317)
n76 = _N.new('ShaderNodeMath'); n76.name = 'Math.009'; n76.location = (794, -544)
n76.operation = 'MULTIPLY'
n76.inputs[1].default_value = 100.0
n77 = _N.new('FunctionNodeBooleanMath'); n77.name = 'Boolean Math'; n77.location = (1062, -742)
n77.operation = 'OR'
n78 = _N.new('FunctionNodeCompare'); n78.name = 'Compare.004'; n78.location = (790, -712)
n78.operation = 'EQUAL'
n78.data_type = 'INT'
n79 = _N.new('NodeReroute'); n79.name = 'Reroute.012'; n79.location = (1583, -359)
n79.width = 16
n79.socket_idname = 'NodeSocketFloat'
n80 = _N.new('NodeReroute'); n80.name = 'Reroute.017'; n80.location = (1358, -409)
n80.width = 16
n80.socket_idname = 'NodeSocketFloat'
n81 = _N.new('NodeReroute'); n81.name = 'Reroute.018'; n81.location = (1358, -179)
n81.width = 16
n81.socket_idname = 'NodeSocketFloat'
n82 = _N.new('GeometryNodeGroup'); n82.name = 'Group'; n82.location = (30, -52)
n82.width = 400
n82.node_tree = ng_global_values
n82.inputs[0].default_value = 0
n82.inputs[1].default_value = 2
n82.inputs[2].default_value = 0.4
n82.inputs[3].default_value = 1.0
n82.inputs[4].default_value = 10
n82.inputs[5].default_value = True
n82.inputs[6].default_value = 100
n82.inputs[7].default_value = 100
n82.inputs[8].default_value = False
n82.inputs[9].default_value = 0.06
n82.inputs[10].default_value = 0.75
n82.inputs[11].default_value = 2
n82.inputs[12].default_value = 0.44
n82.inputs[13].default_value = 1.542
n82.inputs[14].default_value = False
n82.inputs[15].default_value = 400.0
n83 = _N.new('FunctionNodeBooleanMath'); n83.name = 'Boolean Math.001'; n83.location = (214, -860)
n83.hide = True
n83.operation = 'OR'
n84 = _N.new('GeometryNodeSwitch'); n84.name = 'Switch.004'; n84.location = (653, -577)
n84.input_type = 'BOOLEAN'
n85 = _N.new('GeometryNodeSwitch'); n85.name = 'Switch.005'; n85.location = (650, -790)
n85.input_type = 'FLOAT'
n86 = _N.new('FunctionNodeBooleanMath'); n86.name = 'Boolean Math.002'; n86.location = (206, -730)
n86.hide = True
n86.operation = 'OR'
n87 = _N.new('GeometryNodeSwitch'); n87.name = 'Switch.006'; n87.location = (558, -52)
n87.input_type = 'BOOLEAN'
n88 = _N.new('GeometryNodeSwitch'); n88.name = 'Switch.007'; n88.location = (566, -237)
n88.input_type = 'FLOAT'
n89 = _N.new('GeometryNodeSwitch'); n89.name = 'Switch.008'; n89.location = (563, -412)
n89.input_type = 'INT'
n90 = _N.new('NodeGroupInput'); n90.name = 'Group Input.008'; n90.location = (30, -88)
n91 = _N.new('FunctionNodeBooleanMath'); n91.name = 'Boolean Math.003'; n91.location = (215, -506)
n91.hide = True
n91.operation = 'OR'
n92 = _N.new('GeometryNodeSwitch'); n92.name = 'Switch.009'; n92.location = (568, -285)
n92.input_type = 'INT'
n93 = _N.new('GeometryNodeSwitch'); n93.name = 'Switch.010'; n93.location = (564, -431)
n93.input_type = 'FLOAT'
n94 = _N.new('GeometryNodeSwitch'); n94.name = 'Switch.011'; n94.location = (565, -574)
n94.input_type = 'FLOAT'
n95 = _N.new('GeometryNodeSwitch'); n95.name = 'Switch.012'; n95.location = (750, -209)
n95.input_type = 'BOOLEAN'
n96 = _N.new('FunctionNodeBooleanMath'); n96.name = 'Boolean Math.004'; n96.location = (315, -488)
n96.operation = 'OR'
n97 = _N.new('GeometryNodeSwitch'); n97.name = 'Switch.013'; n97.location = (747, -367)
n97.input_type = 'FLOAT'
n98 = _N.new('GeometryNodeSwitch'); n98.name = 'Switch.014'; n98.location = (740, -523)
n98.input_type = 'FLOAT'
n99 = _N.new('NodeGroupInput'); n99.name = 'Group Input.009'; n99.location = (-1931, -305)
n100 = _N.new('GeometryNodeSwitch'); n100.name = 'Switch.015'; n100.location = (-1333, -762)
n100.hide = True
n100.input_type = 'INT'
n101 = _N.new('GeometryNodeSwitch'); n101.name = 'Switch.016'; n101.location = (-1357, -667)
n101.hide = True
n101.input_type = 'INT'
n102 = _N.new('FunctionNodeBooleanMath'); n102.name = 'Boolean Math.005'; n102.location = (-1713, -702)
n102.hide = True
n102.operation = 'OR'
n103 = _N.new('GeometryNodeSwitch'); n103.name = 'Switch.017'; n103.location = (-1361, -707)
n103.hide = True
n103.input_type = 'FLOAT'
n104 = _N.new('FunctionNodeBooleanMath'); n104.name = 'Boolean Math.006'; n104.location = (2025, -596)
n104.hide = True
n104.operation = 'OR'
n105 = _N.new('GeometryNodeSwitch'); n105.name = 'Switch.018'; n105.location = (2477, -140)
n105.hide = True
n105.input_type = 'FLOAT'
n106 = _N.new('GeometryNodeSwitch'); n106.name = 'Switch.019'; n106.location = (2475, -245)
n106.hide = True
n106.input_type = 'INT'
n107 = _N.new('NodeReroute'); n107.name = 'Reroute.013'; n107.location = (-1395, -688)
n107.width = 16
n107.socket_idname = 'NodeSocketBool'
n108 = _N.new('NodeReroute'); n108.name = 'Reroute.019'; n108.location = (-1746, -761)
n108.width = 16
n108.socket_idname = 'NodeSocketBool'
n109 = _N.new('NodeReroute'); n109.name = 'Reroute.020'; n109.location = (-1610, -775)
n109.width = 16
n109.socket_idname = 'NodeSocketInt'
n110 = _N.new('NodeReroute'); n110.name = 'Reroute.021'; n110.location = (-1615, -366)
n110.width = 16
n110.socket_idname = 'NodeSocketInt'
n111 = _N.new('NodeReroute'); n111.name = 'Reroute.022'; n111.location = (-403, -348)
n111.width = 16
n111.socket_idname = 'NodeSocketGeometry'
n112 = _N.new('NodeReroute'); n112.name = 'Reroute.023'; n112.location = (-398, -238)
n112.width = 16
n112.socket_idname = 'NodeSocketGeometry'
n113 = _N.new('NodeReroute'); n113.name = 'Reroute.024'; n113.location = (123, -180)
n113.width = 16
n113.socket_idname = 'NodeSocketGeometry'
n114 = _N.new('NodeReroute'); n114.name = 'Reroute.025'; n114.location = (-65, 437)
n114.width = 16
n114.socket_idname = 'NodeSocketFloat'
n115 = _N.new('NodeReroute'); n115.name = 'Reroute.026'; n115.location = (-107, -243)
n115.width = 16
n115.socket_idname = 'NodeSocketFloat'
n116 = _N.new('NodeReroute'); n116.name = 'Reroute.027'; n116.location = (-153, -243)
n116.width = 16
n116.socket_idname = 'NodeSocketFloat'
n117 = _N.new('NodeReroute'); n117.name = 'Reroute.028'; n117.location = (-149, -492)
n117.width = 16
n117.socket_idname = 'NodeSocketFloat'
n118 = _N.new('NodeReroute'); n118.name = 'Reroute.029'; n118.location = (-1524, -686)
n118.width = 16
n118.socket_idname = 'NodeSocketBool'
n119 = _N.new('NodeReroute'); n119.name = 'Reroute.030'; n119.location = (-1509, -716)
n119.width = 16
n119.socket_idname = 'NodeSocketFloatFactor'
n120 = _N.new('NodeReroute'); n120.name = 'Reroute.031'; n120.location = (-1495, -673)
n120.width = 16
n120.socket_idname = 'NodeSocketInt'
n121 = _N.new('NodeReroute'); n121.name = 'Reroute.032'; n121.location = (-1506, -383)
n121.width = 16
n121.socket_idname = 'NodeSocketInt'
n122 = _N.new('NodeReroute'); n122.name = 'Reroute.033'; n122.location = (-1521, -415)
n122.width = 16
n122.socket_idname = 'NodeSocketFloatFactor'
n123 = _N.new('NodeReroute'); n123.name = 'Reroute.034'; n123.location = (978, -308)
n123.width = 16
n123.socket_idname = 'NodeSocketBool'
n124 = _N.new('NodeReroute'); n124.name = 'Reroute.035'; n124.location = (225, -271)
n124.width = 16
n124.socket_idname = 'NodeSocketInt'
n125 = _N.new('NodeReroute'); n125.name = 'Reroute.036'; n125.location = (243, -459)
n125.width = 16
n125.socket_idname = 'NodeSocketFloatFactor'
n126 = _N.new('NodeReroute'); n126.name = 'Reroute.037'; n126.location = (483, -439)
n126.width = 16
n126.socket_idname = 'NodeSocketFloatFactor'
n127 = _N.new('NodeReroute'); n127.name = 'Reroute.038'; n127.location = (481, -617)
n127.width = 16
n127.socket_idname = 'NodeSocketFloatFactor'
n128 = _N.new('NodeReroute'); n128.name = 'Reroute.039'; n128.location = (581, -444)
n128.width = 16
n128.socket_idname = 'NodeSocketBool'
n129 = _N.new('NodeReroute'); n129.name = 'Reroute.040'; n129.location = (578, -521)
n129.width = 16
n129.socket_idname = 'NodeSocketBool'
n130 = _N.new('NodeReroute'); n130.name = 'Reroute.041'; n130.location = (1074, 113)
n130.width = 16
n130.socket_idname = 'NodeSocketFloat'
n131 = _N.new('NodeReroute'); n131.name = 'Reroute.042'; n131.location = (1075, -255)
n131.width = 16
n131.socket_idname = 'NodeSocketFloat'
n132 = _N.new('NodeReroute'); n132.name = 'Reroute.043'; n132.location = (2413, -52)
n132.width = 16
n132.socket_idname = 'NodeSocketGeometry'
n133 = _N.new('NodeReroute'); n133.name = 'Reroute.044'; n133.location = (52, -1083)
n133.width = 16
n133.socket_idname = 'NodeSocketGeometry'
n134 = _N.new('NodeReroute'); n134.name = 'Reroute.045'; n134.location = (2417, -721)
n134.width = 16
n134.socket_idname = 'NodeSocketGeometry'
n135 = _N.new('NodeReroute'); n135.name = 'Reroute.046'; n135.location = (2081, -164)
n135.width = 16
n135.socket_idname = 'NodeSocketFloatFactor'
n136 = _N.new('NodeReroute'); n136.name = 'Reroute.047'; n136.location = (2084, -402)
n136.width = 16
n136.socket_idname = 'NodeSocketFloatFactor'
n137 = _N.new('NodeReroute'); n137.name = 'Reroute.048'; n137.location = (2212, -603)
n137.width = 16
n137.socket_idname = 'NodeSocketBool'
n138 = _N.new('NodeReroute'); n138.name = 'Reroute.049'; n138.location = (2215, -250)
n138.width = 16
n138.socket_idname = 'NodeSocketBool'
n139 = _N.new('NodeReroute'); n139.name = 'Reroute.050'; n139.location = (2215, -142)
n139.width = 16
n139.socket_idname = 'NodeSocketBool'
n140 = _N.new('NodeReroute'); n140.name = 'Reroute.051'; n140.location = (2309, -434)
n140.width = 16
n140.socket_idname = 'NodeSocketIntFactor'
n141 = _N.new('NodeReroute'); n141.name = 'Reroute.052'; n141.location = (2309, -259)
n141.width = 16
n141.socket_idname = 'NodeSocketIntFactor'
n142 = _N.new('NodeReroute'); n142.name = 'Reroute.054'; n142.location = (435, -517)
n142.width = 16
n142.socket_idname = 'NodeSocketBool'
n143 = _N.new('NodeReroute'); n143.name = 'Reroute.055'; n143.location = (1293, -291)
n143.width = 16
n143.socket_idname = 'NodeSocketFloat'
n144 = _N.new('NodeReroute'); n144.name = 'Reroute.056'; n144.location = (867, -462)
n144.width = 16
n144.socket_idname = 'NodeSocketFloat'
n145 = _N.new('NodeReroute'); n145.name = 'Reroute.057'; n145.location = (866, -320)
n145.width = 16
n145.socket_idname = 'NodeSocketFloat'
n146 = _N.new('NodeReroute'); n146.name = 'Reroute.058'; n146.location = (411, -393)
n146.width = 16
n146.socket_idname = 'NodeSocketFloatFactor'
n147 = _N.new('NodeReroute'); n147.name = 'Reroute.059'; n147.location = (437, -354)
n147.width = 16
n147.socket_idname = 'NodeSocketIntFactor'
n148 = _N.new('NodeReroute'); n148.name = 'Reroute.060'; n148.location = (438, -388)
n148.width = 16
n148.socket_idname = 'NodeSocketIntFactor'
n149 = _N.new('NodeReroute'); n149.name = 'Reroute.061'; n149.location = (418, -542)
n149.width = 16
n149.socket_idname = 'NodeSocketFloatFactor'
n150 = _N.new('NodeReroute'); n150.name = 'Reroute.062'; n150.location = (388, -409)
n150.width = 16
n150.socket_idname = 'NodeSocketFloatFactor'
n151 = _N.new('NodeReroute'); n151.name = 'Reroute.063'; n151.location = (398, -673)
n151.width = 16
n151.socket_idname = 'NodeSocketFloatFactor'
n152 = _N.new('NodeReroute'); n152.name = 'Reroute.064'; n152.location = (760, -318)
n152.width = 16
n152.socket_idname = 'NodeSocketInt'
n153 = _N.new('NodeReroute'); n153.name = 'Reroute.065'; n153.location = (760, -124)
n153.width = 16
n153.socket_idname = 'NodeSocketInt'
n154 = _N.new('NodeReroute'); n154.name = 'Reroute.066'; n154.location = (1468, -128)
n154.width = 16
n154.socket_idname = 'NodeSocketInt'
n155 = _N.new('NodeReroute'); n155.name = 'Reroute.068'; n155.location = (760, -318)
n155.width = 16
n155.socket_idname = 'NodeSocketInt'
n155.inputs[0].default_value = 0
n156 = _N.new('NodeReroute'); n156.name = 'Reroute.069'; n156.location = (1642, -120)
n156.width = 16
n156.socket_idname = 'NodeSocketInt'
n157 = _N.new('NodeFrame'); n157.name = 'Growth'; n157.location = (2372, 1672)
n157.label = 'Growth Animation'
n157.width = 2977
n157.label_size = 30
n158 = _N.new('NodeReroute'); n158.name = 'Reroute.067'; n158.location = (957, -267)
n158.width = 16
n158.socket_idname = 'NodeSocketFloat'
n159 = _N.new('NodeReroute'); n159.name = 'Reroute.070'; n159.location = (208, -479)
n159.width = 16
n159.socket_idname = 'NodeSocketBool'
n160 = _N.new('NodeReroute'); n160.name = 'Reroute.071'; n160.location = (210, -163)
n160.width = 16
n160.socket_idname = 'NodeSocketBool'
n161 = _N.new('NodeReroute'); n161.name = 'Reroute.072'; n161.location = (353, -490)
n161.width = 16
n161.socket_idname = 'NodeSocketBool'
n162 = _N.new('NodeReroute'); n162.name = 'Reroute.073'; n162.location = (358, -316)
n162.width = 16
n162.socket_idname = 'NodeSocketBool'
n163 = _N.new('NodeReroute'); n163.name = 'Reroute.074'; n163.location = (359, -134)
n163.width = 16
n163.socket_idname = 'NodeSocketBool'
n164 = _N.new('NodeReroute'); n164.name = 'Reroute.076'; n164.location = (737, -444)
n164.width = 16
n164.socket_idname = 'NodeSocketInt'
n165 = _N.new('NodeReroute'); n165.name = 'Reroute.077'; n165.location = (740, -971)
n165.width = 16
n165.socket_idname = 'NodeSocketInt'
n166 = _N.new('NodeReroute'); n166.name = 'Reroute.078'; n166.location = (1044, -561)
n166.width = 16
n166.socket_idname = 'NodeSocketInt'
n167 = _N.new('NodeReroute'); n167.name = 'Reroute.079'; n167.location = (1043, -448)
n167.width = 16
n167.socket_idname = 'NodeSocketInt'
n168 = _N.new('NodeReroute'); n168.name = 'Reroute.080'; n168.location = (1238, -542)
n168.width = 16
n168.socket_idname = 'NodeSocketBool'
n169 = _N.new('NodeReroute'); n169.name = 'Reroute.082'; n169.location = (1673, -781)
n169.width = 16
n169.socket_idname = 'NodeSocketFloat'
n170 = _N.new('NodeReroute'); n170.name = 'Reroute.083'; n170.location = (1671, -497)
n170.width = 16
n170.socket_idname = 'NodeSocketFloat'
n171 = _N.new('NodeReroute'); n171.name = 'Reroute.084'; n171.location = (1600, -901)
n171.width = 16
n171.socket_idname = 'NodeSocketBool'
n172 = _N.new('NodeReroute'); n172.name = 'Reroute.085'; n172.location = (1346, -1056)
n172.width = 16
n172.socket_idname = 'NodeSocketGeometry'
n173 = _N.new('NodeReroute'); n173.name = 'Reroute.086'; n173.location = (1475, -926)
n173.width = 16
n173.socket_idname = 'NodeSocketGeometry'
n174 = _N.new('NodeReroute'); n174.name = 'Reroute.087'; n174.location = (1698, -1058)
n174.width = 16
n174.socket_idname = 'NodeSocketGeometry'
n175 = _N.new('NodeReroute'); n175.name = 'Reroute.088'; n175.location = (1659, -951)
n175.width = 16
n175.socket_idname = 'NodeSocketGeometry'
n176 = _N.new('NodeReroute'); n176.name = 'Reroute.089'; n176.location = (1908, -1057)
n176.width = 16
n176.socket_idname = 'NodeSocketGeometry'
n177 = _N.new('NodeReroute'); n177.name = 'Reroute.090'; n177.location = (1653, -1114)
n177.width = 16
n177.socket_idname = 'NodeSocketGeometry'
n178 = _N.new('NodeReroute'); n178.name = 'Reroute.091'; n178.location = (2140, -858)
n178.width = 16
n178.socket_idname = 'NodeSocketGeometry'
n179 = _N.new('NodeReroute'); n179.name = 'Reroute.092'; n179.location = (2705, -860)
n179.width = 16
n179.socket_idname = 'NodeSocketGeometry'
n180 = _N.new('NodeReroute'); n180.name = 'Reroute.093'; n180.location = (2697, -621)
n180.width = 16
n180.socket_idname = 'NodeSocketGeometry'
n181 = _N.new('NodeReroute'); n181.name = 'Reroute.094'; n181.location = (2147, -621)
n181.width = 16
n181.socket_idname = 'NodeSocketGeometry'
n182 = _N.new('NodeReroute'); n182.name = 'Reroute.095'; n182.location = (2702, -802)
n182.width = 16
n182.socket_idname = 'NodeSocketBool'
n183 = _N.new('NodeReroute'); n183.name = 'Reroute.096'; n183.location = (2706, -882)
n183.width = 16
n183.socket_idname = 'NodeSocketBool'
n184 = _N.new('NodeReroute'); n184.name = 'Reroute.097'; n184.location = (2223, -1002)
n184.width = 16
n184.socket_idname = 'NodeSocketInt'
n185 = _N.new('NodeReroute'); n185.name = 'Reroute.098'; n185.location = (2230, -878)
n185.width = 16
n185.socket_idname = 'NodeSocketInt'
n186 = _N.new('NodeReroute'); n186.name = 'Reroute.099'; n186.location = (382, -117)
n186.width = 16
n186.socket_idname = 'NodeSocketFloat'
n187 = _N.new('NodeReroute'); n187.name = 'Reroute.100'; n187.location = (381, -282)
n187.width = 16
n187.socket_idname = 'NodeSocketFloat'
n188 = _N.new('NodeReroute'); n188.name = 'Reroute.101'; n188.location = (235, -258)
n188.width = 16
n188.socket_idname = 'NodeSocketFloat'
n189 = _N.new('NodeReroute'); n189.name = 'Reroute.102'; n189.location = (233, -283)
n189.width = 16
n189.socket_idname = 'NodeSocketFloat'
n190 = _N.new('NodeReroute'); n190.name = 'Reroute.103'; n190.location = (193, -211)
n190.width = 16
n190.socket_idname = 'NodeSocketFloat'
n191 = _N.new('NodeReroute'); n191.name = 'Reroute.104'; n191.location = (756, -99)
n191.width = 16
n191.socket_idname = 'NodeSocketFloat'
n192 = _N.new('NodeReroute'); n192.name = 'Reroute.105'; n192.location = (756, -337)
n192.width = 16
n192.socket_idname = 'NodeSocketFloat'
n193 = _N.new('NodeReroute'); n193.name = 'Reroute.053'; n193.location = (3879, -618)
n193.width = 16
n194 = _N.new('NodeReroute'); n194.name = 'Reroute.106'; n194.location = (3896, -132)
n194.width = 16
n195 = _N.new('NodeReroute'); n195.name = 'Reroute.107'; n195.location = (5462, 880)
n195.width = 16
n195.socket_idname = 'NodeSocketGeometry'
n196 = _N.new('NodeReroute'); n196.name = 'Reroute.108'; n196.location = (5462, -39)
n196.width = 16
n196.socket_idname = 'NodeSocketGeometry'
n197 = _N.new('NodeFrame'); n197.name = 'Voxel'; n197.location = (5852, 150)
n197.label = 'Voxel'
n197.width = 2092
n197.label_size = 30
n198 = _N.new('NodeReroute'); n198.name = 'Reroute.008'; n198.location = (772, -224)
n198.width = 16
n198.socket_idname = 'NodeSocketGeometry'
n199 = _N.new('NodeReroute'); n199.name = 'Reroute.109'; n199.location = (1797, -88)
n199.width = 16
n199.socket_idname = 'NodeSocketGeometry'
n200 = _N.new('NodeReroute'); n200.name = 'Reroute.110'; n200.location = (1805, -348)
n200.width = 16
n200.socket_idname = 'NodeSocketGeometry'
n201 = _N.new('NodeReroute'); n201.name = 'Reroute.111'; n201.location = (424, -869)
n201.width = 16
n201.socket_idname = 'NodeSocketBool'
n202 = _N.new('NodeReroute'); n202.name = 'Reroute.112'; n202.location = (433, -654)
n202.width = 16
n202.socket_idname = 'NodeSocketBool'
n203 = _N.new('NodeReroute'); n203.name = 'Reroute.113'; n203.location = (224, -775)
n203.width = 16
n203.socket_idname = 'NodeSocketBool'
n204 = _N.new('NodeReroute'); n204.name = 'Reroute.114'; n204.location = (225, -671)
n204.width = 16
n204.socket_idname = 'NodeSocketBool'
n205 = _N.new('NodeReroute'); n205.name = 'Reroute.115'; n205.location = (571, -800)
n205.width = 16
n205.socket_idname = 'NodeSocketFloatFactor'
n206 = _N.new('NodeReroute'); n206.name = 'Reroute.116'; n206.location = (568, -890)
n206.width = 16
n206.socket_idname = 'NodeSocketFloatFactor'
n207 = _N.new('NodeReroute'); n207.name = 'Reroute.117'; n207.location = (849, -824)
n207.width = 16
n207.socket_idname = 'NodeSocketFloat'
n208 = _N.new('NodeReroute'); n208.name = 'Reroute.118'; n208.location = (857, -263)
n208.width = 16
n208.socket_idname = 'NodeSocketFloat'
n209 = _N.new('NodeReroute'); n209.name = 'Reroute.119'; n209.location = (1863, -600)
n209.width = 16
n209.socket_idname = 'NodeSocketBool'
n210 = _N.new('NodeReroute'); n210.name = 'Reroute.120'; n210.location = (1857, -308)
n210.width = 16
n210.socket_idname = 'NodeSocketBool'
n211 = _N.new('NodeReroute'); n211.name = 'Reroute.121'; n211.location = (-2682, 589)
n211.width = 16
n211.socket_idname = 'NodeSocketBool'
n212 = _N.new('NodeReroute'); n212.name = 'Reroute.122'; n212.location = (-2696, -467)
n212.width = 16
n212.socket_idname = 'NodeSocketBool'
n213 = _N.new('NodeReroute'); n213.name = 'Reroute.123'; n213.location = (356, -118)
n213.width = 16
n213.socket_idname = 'NodeSocketBool'
n214 = _N.new('NodeReroute'); n214.name = 'Reroute.124'; n214.location = (352, -334)
n214.width = 16
n214.socket_idname = 'NodeSocketBool'
n215 = _N.new('NodeReroute'); n215.name = 'Reroute.125'; n215.location = (-2071, -505)
n215.width = 16
n215.socket_idname = 'NodeSocketFloat'
n216 = _N.new('NodeReroute'); n216.name = 'Reroute.126'; n216.location = (-2056, -103)
n216.width = 16
n216.socket_idname = 'NodeSocketFloat'
n217 = _N.new('NodeReroute'); n217.name = 'Reroute.127'; n217.location = (-1620, -105)
n217.width = 16
n217.socket_idname = 'NodeSocketFloat'
n218 = _N.new('NodeReroute'); n218.name = 'Reroute.128'; n218.location = (700, -490)
n218.width = 16
n218.socket_idname = 'NodeSocketFloat'
n219 = _N.new('NodeReroute'); n219.name = 'Reroute.129'; n219.location = (-2023, -521)
n219.width = 16
n219.socket_idname = 'NodeSocketFloat'
n220 = _N.new('NodeReroute'); n220.name = 'Reroute.130'; n220.location = (-2013, -37)
n220.width = 16
n220.socket_idname = 'NodeSocketFloat'
n221 = _N.new('NodeReroute'); n221.name = 'Reroute.131'; n221.location = (-1701, -33)
n221.width = 16
n221.socket_idname = 'NodeSocketFloat'
n222 = _N.new('NodeReroute'); n222.name = 'Reroute.132'; n222.location = (-1701, 58)
n222.width = 16
n222.socket_idname = 'NodeSocketFloat'
n223 = _N.new('NodeReroute'); n223.name = 'Reroute.133'; n223.location = (-1520, -899)
n223.width = 16
n223.socket_idname = 'NodeSocketInt'
n224 = _N.new('NodeReroute'); n224.name = 'Reroute.134'; n224.location = (-1516, -786)
n224.width = 16
n224.socket_idname = 'NodeSocketInt'
n225 = _N.new('NodeReroute'); n225.name = 'Reroute.135'; n225.location = (-2586, -904)
n225.width = 16
n225.socket_idname = 'NodeSocketInt'
n226 = _N.new('NodeReroute'); n226.name = 'Reroute.136'; n226.location = (-2587, -309)
n226.width = 16
n226.socket_idname = 'NodeSocketInt'
n227 = _N.new('NodeReroute'); n227.name = 'Reroute.137'; n227.location = (-2632, -325)
n227.width = 16
n227.socket_idname = 'NodeSocketInt'
n228 = _N.new('NodeReroute'); n228.name = 'Reroute.138'; n228.location = (-2634, -928)
n228.width = 16
n228.socket_idname = 'NodeSocketInt'
n229 = _N.new('NodeReroute'); n229.name = 'Reroute.139'; n229.location = (-1374, -924)
n229.width = 16
n229.socket_idname = 'NodeSocketInt'
n230 = _N.new('NodeReroute'); n230.name = 'Reroute.140'; n230.location = (-1372, -688)
n230.width = 16
n230.socket_idname = 'NodeSocketInt'
n231 = _N.new('NodeReroute'); n231.name = 'Reroute.141'; n231.location = (-2552, -357)
n231.width = 16
n231.socket_idname = 'NodeSocketFloat'
n232 = _N.new('NodeReroute'); n232.name = 'Reroute.142'; n232.location = (-2553, -880)
n232.width = 16
n232.socket_idname = 'NodeSocketFloat'
n233 = _N.new('NodeReroute'); n233.name = 'Reroute.143'; n233.location = (-1421, -872)
n233.width = 16
n233.socket_idname = 'NodeSocketFloat'
n234 = _N.new('NodeReroute'); n234.name = 'Reroute.144'; n234.location = (-1417, -727)
n234.width = 16
n234.socket_idname = 'NodeSocketFloat'
n235 = _N.new('NodeReroute'); n235.name = 'Reroute.145'; n235.location = (-2506, -388)
n235.width = 16
n235.socket_idname = 'NodeSocketIntFactor'
n236 = _N.new('NodeReroute'); n236.name = 'Reroute.146'; n236.location = (-2498, 722)
n236.width = 16
n236.socket_idname = 'NodeSocketIntFactor'
n237 = _N.new('NodeReroute'); n237.name = 'Reroute.147'; n237.location = (2370, 126)
n237.width = 16
n237.socket_idname = 'NodeSocketIntFactor'
n238 = _N.new('NodeReroute'); n238.name = 'Reroute.148'; n238.location = (2378, -267)
n238.width = 16
n238.socket_idname = 'NodeSocketIntFactor'
n239 = _N.new('NodeReroute'); n239.name = 'Reroute.149'; n239.location = (2030, 767)
n239.width = 16
n239.socket_idname = 'NodeSocketIntFactor'
n240 = _N.new('NodeReroute'); n240.name = 'Reroute.150'; n240.location = (2038, 133)
n240.width = 16
n240.socket_idname = 'NodeSocketIntFactor'
n241 = _N.new('NodeReroute'); n241.name = 'Reroute.151'; n241.location = (-2763, -403)
n241.width = 16
n241.socket_idname = 'NodeSocketBool'
n242 = _N.new('NodeReroute'); n242.name = 'Reroute.152'; n242.location = (-2756, 1454)
n242.width = 16
n242.socket_idname = 'NodeSocketBool'
n243 = _N.new('NodeReroute'); n243.name = 'Reroute.153'; n243.location = (-2805, -424)
n243.width = 16
n243.socket_idname = 'NodeSocketFloat'
n244 = _N.new('NodeReroute'); n244.name = 'Reroute.154'; n244.location = (-2837, -447)
n244.width = 16
n244.socket_idname = 'NodeSocketIntPercentage'
n245 = _N.new('NodeReroute'); n245.name = 'Reroute.155'; n245.location = (-2831, 1107)
n245.width = 16
n245.socket_idname = 'NodeSocketIntPercentage'
n246 = _N.new('NodeReroute'); n246.name = 'Reroute.156'; n246.location = (-2792, 1279)
n246.width = 16
n246.socket_idname = 'NodeSocketFloat'
n247 = _N.new('NodeReroute'); n247.name = 'Reroute.157'; n247.location = (2115, 1142)
n247.width = 16
n247.socket_idname = 'NodeSocketIntPercentage'
n248 = _N.new('NodeReroute'); n248.name = 'Reroute.158'; n248.location = (2120, 658)
n248.width = 16
n248.socket_idname = 'NodeSocketIntPercentage'
n249 = _N.new('NodeReroute'); n249.name = 'Reroute.159'; n249.location = (439, -1016)
n249.width = 16
n249.socket_idname = 'NodeSocketIntPercentage'
n250 = _N.new('NodeReroute'); n250.name = 'Reroute.160'; n250.location = (442, -538)
n250.width = 16
n250.socket_idname = 'NodeSocketIntPercentage'
n251 = _N.new('NodeReroute'); n251.name = 'Reroute.161'; n251.location = (2116, 1306)
n251.width = 16
n251.socket_idname = 'NodeSocketFloat'
n252 = _N.new('NodeReroute'); n252.name = 'Reroute.162'; n252.location = (439, -364)
n252.width = 16
n252.socket_idname = 'NodeSocketFloat'
n253 = _N.new('NodeReroute'); n253.name = 'Reroute.163'; n253.location = (437, -258)
n253.width = 16
n253.socket_idname = 'NodeSocketFloat'
n254 = _N.new('NodeReroute'); n254.name = 'Reroute.164'; n254.location = (2118, 1416)
n254.width = 16
n254.socket_idname = 'NodeSocketFloat'
n255 = _N.new('NodeReroute'); n255.name = 'Reroute.165'; n255.location = (-2288, -1041)
n255.width = 16
n255.socket_idname = 'NodeSocketIntFactor'
n256 = _N.new('NodeReroute'); n256.name = 'Reroute.166'; n256.location = (-2281, -541)
n256.width = 16
n256.socket_idname = 'NodeSocketIntFactor'
n257 = _N.new('NodeReroute'); n257.name = 'Reroute.167'; n257.location = (-191, -1062)
n257.width = 16
n257.socket_idname = 'NodeSocketIntFactor'
n258 = _N.new('NodeReroute'); n258.name = 'Reroute.168'; n258.location = (-186, -712)
n258.width = 16
n258.socket_idname = 'NodeSocketIntFactor'
n259 = _N.new('NodeReroute'); n259.name = 'Reroute.169'; n259.location = (484, -59)
n259.width = 16
n259.socket_idname = 'NodeSocketIntFactor'
n260 = _N.new('NodeReroute'); n260.name = 'Reroute.170'; n260.location = (487, -407)
n260.width = 16
n260.socket_idname = 'NodeSocketIntFactor'
n261 = _N.new('NodeReroute'); n261.name = 'Reroute.172'; n261.location = (-2316, -1339)
n261.width = 16
n261.socket_idname = 'NodeSocketFloatFactor'
n262 = _N.new('NodeReroute'); n262.name = 'Reroute.173'; n262.location = (-2318, -568)
n262.width = 16
n262.socket_idname = 'NodeSocketFloatFactor'
n263 = _N.new('NodeReroute'); n263.name = 'Reroute.174'; n263.location = (622, -1217)
n263.width = 16
n263.socket_idname = 'NodeSocketFloatFactor'
n264 = _N.new('NodeReroute'); n264.name = 'Reroute.175'; n264.location = (622, -1456)
n264.width = 16
n264.socket_idname = 'NodeSocketFloatFactor'
n265 = _N.new('NodeReroute'); n265.name = 'Reroute.176'; n265.location = (-2373, -1429)
n265.width = 16
n265.socket_idname = 'NodeSocketFloatFactor'
n266 = _N.new('NodeReroute'); n266.name = 'Reroute.177'; n266.location = (-2365, -555)
n266.width = 16
n266.socket_idname = 'NodeSocketFloatFactor'
n267 = _N.new('NodeReroute'); n267.name = 'Reroute.178'; n267.location = (525, -702)
n267.width = 16
n267.socket_idname = 'NodeSocketBool'
n268 = _N.new('NodeReroute'); n268.name = 'Reroute.180'; n268.location = (6352, -1583)
n268.width = 16
n268.socket_idname = 'NodeSocketBool'
n269 = _N.new('NodeReroute'); n269.name = 'Reroute.181'; n269.location = (-2418, -1522)
n269.width = 16
n269.socket_idname = 'NodeSocketBool'
n270 = _N.new('NodeReroute'); n270.name = 'Reroute.182'; n270.location = (-2437, -598)
n270.width = 16
n270.socket_idname = 'NodeSocketBool'
n271 = _N.new('NodeReroute'); n271.name = 'Reroute.183'; n271.location = (-2495, -627)
n271.width = 16
n271.socket_idname = 'NodeSocketFloatFactor'
n272 = _N.new('NodeReroute'); n272.name = 'Reroute.184'; n272.location = (-2481, -1634)
n272.width = 16
n272.socket_idname = 'NodeSocketFloatFactor'
n273 = _N.new('NodeReroute'); n273.name = 'Reroute.185'; n273.location = (6403, -1709)
n273.width = 16
n273.socket_idname = 'NodeSocketFloatFactor'
n274 = _N.new('NodeReroute'); n274.name = 'Reroute.186'; n274.location = (571, -911)
n274.width = 16
n274.socket_idname = 'NodeSocketFloatFactor'
n275 = _N.new('NodeReroute'); n275.name = 'Reroute.171'; n275.location = (-2092, -332)
n275.width = 16
n275.socket_idname = 'NodeSocketFloatFactor'
n276 = _N.new('NodeReroute'); n276.name = 'Reroute.179'; n276.location = (-2093, -152)
n276.width = 16
n276.socket_idname = 'NodeSocketFloatFactor'
n277 = _N.new('NodeReroute'); n277.name = 'Reroute.187'; n277.location = (-1182, -152)
n277.width = 16
n277.socket_idname = 'NodeSocketFloatFactor'
n278 = _N.new('NodeReroute'); n278.name = 'Reroute.188'; n278.location = (2446, 12)
n278.width = 16
n278.socket_idname = 'NodeSocketFloatFactor'
n279 = _N.new('NodeReroute'); n279.name = 'Reroute.189'; n279.location = (2451, -161)
n279.width = 16
n279.socket_idname = 'NodeSocketFloatFactor'
n280 = _N.new('NodeReroute'); n280.name = 'Reroute.190'; n280.location = (1316, 15)
n280.width = 16
n280.socket_idname = 'NodeSocketFloatFactor'
n281 = _N.new('NodeReroute'); n281.name = 'Reroute.191'; n281.location = (-1180, -36)
n281.width = 16
n281.socket_idname = 'NodeSocketFloatFactor'
n282 = _N.new('NodeReroute'); n282.name = 'Reroute.192'; n282.location = (1318, -27)
n282.width = 16
n282.socket_idname = 'NodeSocketFloatFactor'
n283 = _N.new('NodeReroute'); n283.name = 'Reroute.193'; n283.location = (-1746, -714)
n283.width = 16
n283.socket_idname = 'NodeSocketBool'
n284 = _N.new('NodeFrame'); n284.name = 'Enter Global Values'; n284.location = (-3432, -220)
n284.label = 'Enter Global Values'
n284.width = 460
n284.label_size = 30
n285 = _N.new('NodeReroute'); n285.name = 'Reroute.194'; n285.location = (1839, -881)
n285.width = 16
n285.socket_idname = 'NodeSocketVector'
n286 = _N.new('NodeReroute'); n286.name = 'Reroute.195'; n286.location = (1849, -146)
n286.width = 16
n286.socket_idname = 'NodeSocketVector'
n287 = _N.new('NodeReroute'); n287.name = 'Reroute.196'; n287.location = (-295, -476)
n287.width = 16
n287.socket_idname = 'NodeSocketFloat'
n288 = _N.new('NodeReroute'); n288.name = 'Reroute.197'; n288.location = (309, -485)
n288.width = 16
n288.socket_idname = 'NodeSocketFloat'
n289 = _N.new('NodeReroute'); n289.name = 'Reroute.198'; n289.location = (308, -198)
n289.width = 16
n289.socket_idname = 'NodeSocketFloat'
n290 = _N.new('NodeReroute'); n290.name = 'Reroute.199'; n290.location = (575, -113)
n290.width = 16
n290.socket_idname = 'NodeSocketGeometry'
n291 = _N.new('NodeReroute'); n291.name = 'Reroute.200'; n291.location = (576, -300)
n291.width = 16
n291.socket_idname = 'NodeSocketGeometry'
n292 = _N.new('GeometryNodeSetMaterial'); n292.name = 'Set Material'; n292.location = (8020, -52)
n292.inputs[2].default_value = mat_coral
n293 = _N.new('GeometryNodeSwitch'); n293.name = 'Switch.020'; n293.location = (1305, -650)
n293.input_type = 'BOOLEAN'
n294 = _N.new('NodeReroute'); n294.name = 'Reroute.201'; n294.location = (1593, -686)
n294.width = 16
n294.socket_idname = 'NodeSocketBool'
n295 = _N.new('NodeReroute'); n295.name = 'Reroute.202'; n295.location = (1242, -730)
n295.width = 16
n295.socket_idname = 'NodeSocketBool'
n296 = _N.new('NodeReroute'); n296.name = 'Reroute.203'; n296.location = (1237, -896)
n296.width = 16
n296.socket_idname = 'NodeSocketBool'
n297 = _N.new('NodeReroute'); n297.name = 'Reroute.204'; n297.location = (1011, -898)
n297.width = 16
n297.socket_idname = 'NodeSocketBool'
n298 = _N.new('NodeReroute'); n298.name = 'Reroute.205'; n298.location = (1012, -842)
n298.width = 16
n298.socket_idname = 'NodeSocketBool'
n299 = _N.new('NodeReroute'); n299.name = 'Reroute.206'; n299.location = (1013, -822)
n299.width = 16
n299.socket_idname = 'NodeSocketBool'
n300 = _N.new('NodeReroute'); n300.name = 'Reroute.207'; n300.location = (1011, -748)
n300.width = 16
n300.socket_idname = 'NodeSocketBool'
n301 = _N.new('NodeReroute'); n301.name = 'Reroute.208'; n301.location = (1244, -753)
n301.width = 16
n301.socket_idname = 'NodeSocketBool'
n302 = _N.new('ShaderNodeMath'); n302.name = 'Math.011'; n302.location = (1012, -565)
n302.operation = 'DIVIDE'
n303 = _N.new('NodeReroute'); n303.name = 'Reroute.075'; n303.location = (965, -693)
n303.width = 16
n303.socket_idname = 'NodeSocketFloat'
n304 = _N.new('NodeReroute'); n304.name = 'Reroute.081'; n304.location = (1227, -78)
n304.width = 16
n304.socket_idname = 'NodeSocketBool'
n305 = _N.new('NodeReroute'); n305.name = 'Reroute.209'; n305.location = (978, -578)
n305.width = 16
n305.socket_idname = 'NodeSocketFloat'
n306 = _N.new('NodeReroute'); n306.name = 'Reroute.210'; n306.location = (983, -668)
n306.width = 16
n306.socket_idname = 'NodeSocketFloat'
n307 = _N.new('NodeReroute'); n307.name = 'Reroute.211'; n307.location = (493, -499)
n307.width = 16
n307.socket_idname = 'NodeSocketInt'
n308 = _N.new('NodeReroute'); n308.name = 'Reroute.212'; n308.location = (494, -341)
n308.width = 16
n308.socket_idname = 'NodeSocketInt'
n309 = _N.new('GeometryNodeInputNamedAttribute'); n309.name = 'Named Attribute.001'; n309.location = (7, -285)
n309.inputs[0].default_value = 'radius'
n310 = _N.new('GeometryNodeSwitch'); n310.name = 'Switch.021'; n310.location = (7, -285)
n310.input_type = 'FLOAT'
n310.inputs[1].default_value = 1.0
n0.pair_with_output(n1)
n9.parent = n20
n10.parent = n20
n11.parent = n20
n12.parent = n19
n13.parent = n19
n14.parent = n19
n15.parent = n19
n16.parent = n19
n21.parent = n19
n22.parent = n19
n25.parent = n20
n27.parent = n42
n28.parent = n42
n29.parent = n42
n35.parent = n197
n37.parent = n44
n38.parent = n44
n39.parent = n44
n40.parent = n44
n41.parent = n44
n43.parent = n44
n47.parent = n157
n49.parent = n197
n50.parent = n197
n51.parent = n197
n52.parent = n197
n53.parent = n197
n54.parent = n197
n55.parent = n157
n56.parent = n157
n57.parent = n157
n58.parent = n157
n59.parent = n157
n60.parent = n157
n61.parent = n157
n62.parent = n157
n63.parent = n157
n64.parent = n19
n67.parent = n157
n69.parent = n157
n70.parent = n19
n71.parent = n19
n72.parent = n19
n73.parent = n19
n75.parent = n157
n76.parent = n157
n77.parent = n157
n78.parent = n157
n79.parent = n19
n80.parent = n19
n81.parent = n19
n82.parent = n284
n83.parent = n197
n84.parent = n197
n85.parent = n197
n86.parent = n157
n87.parent = n157
n88.parent = n157
n89.parent = n157
n90.parent = n20
n91.parent = n20
n92.parent = n20
n93.parent = n20
n94.parent = n20
n95.parent = n19
n96.parent = n19
n97.parent = n19
n98.parent = n19
n123.parent = n19
n124.parent = n19
n125.parent = n19
n126.parent = n19
n127.parent = n19
n128.parent = n19
n129.parent = n19
n133.parent = n157
n142.parent = n20
n143.parent = n20
n144.parent = n20
n145.parent = n20
n146.parent = n20
n147.parent = n20
n148.parent = n20
n149.parent = n20
n150.parent = n20
n151.parent = n20
n152.parent = n20
n153.parent = n20
n154.parent = n20
n155.parent = n20
n158.parent = n157
n159.parent = n157
n160.parent = n157
n161.parent = n157
n162.parent = n157
n163.parent = n157
n164.parent = n157
n165.parent = n157
n166.parent = n157
n167.parent = n157
n168.parent = n157
n169.parent = n157
n170.parent = n157
n171.parent = n157
n172.parent = n157
n173.parent = n157
n174.parent = n157
n175.parent = n157
n176.parent = n157
n177.parent = n157
n178.parent = n157
n179.parent = n157
n180.parent = n157
n181.parent = n157
n182.parent = n157
n183.parent = n157
n184.parent = n157
n185.parent = n157
n186.parent = n44
n187.parent = n44
n188.parent = n44
n189.parent = n44
n190.parent = n44
n191.parent = n44
n192.parent = n44
n198.parent = n197
n199.parent = n197
n200.parent = n197
n201.parent = n197
n202.parent = n197
n203.parent = n197
n204.parent = n197
n205.parent = n197
n206.parent = n197
n207.parent = n197
n208.parent = n197
n209.parent = n197
n210.parent = n197
n213.parent = n19
n214.parent = n19
n218.parent = n19
n249.parent = n157
n250.parent = n157
n252.parent = n157
n253.parent = n157
n259.parent = n20
n260.parent = n20
n267.parent = n197
n274.parent = n197
n293.parent = n157
n294.parent = n157
n295.parent = n157
n296.parent = n157
n297.parent = n157
n298.parent = n157
n299.parent = n157
n300.parent = n157
n301.parent = n157
n302.parent = n157
n303.parent = n157
n304.parent = n157
n305.parent = n157
n306.parent = n157
n307.parent = n157
n308.parent = n157
n309.parent = n197
n310.parent = n197
_L.new(n291.outputs[0], n1.inputs[0])
_L.new(n112.outputs[0], n0.inputs[1])
_L.new(n0.outputs[1], n2.inputs[0])
_L.new(n113.outputs[0], n2.inputs[1])
_L.new(n24.outputs[0], n1.inputs[1])
_L.new(n289.outputs[0], n2.inputs[2])
_L.new(n287.outputs[0], n4.inputs[0])
_L.new(n1.outputs[0], n8.inputs[0])
_L.new(n10.outputs[0], n9.inputs[0])
_L.new(n11.outputs[1], n10.inputs[0])
_L.new(n22.outputs[0], n13.inputs[0])
_L.new(n13.outputs[0], n15.inputs[0])
_L.new(n65.outputs[0], n2.inputs[3])
_L.new(n14.outputs[0], n16.inputs[1])
_L.new(n12.outputs[1], n16.inputs[0])
_L.new(n17.outputs[0], n18.inputs[0])
_L.new(n16.outputs[0], n22.inputs[0])
_L.new(n71.outputs[0], n22.inputs[1])
_L.new(n124.outputs[0], n12.inputs[8])
_L.new(n23.outputs[0], n7.inputs[8])
_L.new(n3.outputs[0], n24.inputs[0])
_L.new(n143.outputs[0], n9.inputs[3])
_L.new(n26.outputs[0], n0.inputs[0])
_L.new(n66.outputs[0], n26.inputs[0])
_L.new(n28.outputs[0], n29.inputs[2])
_L.new(n29.outputs[0], n27.inputs[0])
_L.new(n131.outputs[0], n31.inputs[3])
_L.new(n33.outputs[0], n34.inputs[0])
_L.new(n188.outputs[0], n39.inputs[0])
_L.new(n187.outputs[0], n39.inputs[1])
_L.new(n45.outputs[0], n36.inputs[2])
_L.new(n39.outputs[0], n40.inputs[1])
_L.new(n192.outputs[0], n41.inputs[1])
_L.new(n37.outputs[0], n43.inputs[0])
_L.new(n115.outputs[0], n2.inputs[4])
_L.new(n133.outputs[0], n47.inputs[0])
_L.new(n194.outputs[0], n45.inputs[0])
_L.new(n36.outputs[0], n35.inputs[0])
_L.new(n30.outputs[0], n35.inputs[1])
_L.new(n49.outputs[0], n50.inputs[0])
_L.new(n198.outputs[0], n49.inputs[0])
_L.new(n50.outputs[0], n51.inputs[0])
_L.new(n200.outputs[0], n53.inputs[2])
_L.new(n52.outputs[0], n53.inputs[1])
_L.new(n48.outputs[0], n6.inputs[0])
_L.new(n6.outputs[0], n5.inputs[0])
_L.new(n8.outputs[0], n31.inputs[0])
_L.new(n32.outputs[0], n33.inputs[0])
_L.new(n31.outputs[0], n32.inputs[0])
_L.new(n55.outputs[0], n56.inputs[1])
_L.new(n183.outputs[0], n57.inputs[1])
_L.new(n196.outputs[0], n36.inputs[0])
_L.new(n185.outputs[0], n58.inputs[4])
_L.new(n58.outputs[0], n56.inputs[0])
_L.new(n179.outputs[0], n57.inputs[0])
_L.new(n173.outputs[0], n61.inputs[1])
_L.new(n175.outputs[0], n61.inputs[2])
_L.new(n5.outputs[0], n17.inputs[0])
_L.new(n169.outputs[0], n58.inputs[0])
_L.new(n70.outputs[0], n71.inputs[0])
_L.new(n15.outputs[0], n64.inputs[0])
_L.new(n21.outputs[9], n73.inputs[0])
_L.new(n74.outputs[0], n48.inputs[3])
_L.new(n299.outputs[0], n77.inputs[0])
_L.new(n171.outputs[0], n61.inputs[0])
_L.new(n81.outputs[0], n15.inputs[1])
_L.new(n79.outputs[0], n72.inputs[2])
_L.new(n114.outputs[0], n65.inputs[0])
_L.new(n64.outputs[0], n79.inputs[0])
_L.new(n80.outputs[0], n81.inputs[0])
_L.new(n67.outputs[1], n78.inputs[2])
_L.new(n54.outputs[17], n83.inputs[0])
_L.new(n54.outputs[23], n83.inputs[1])
_L.new(n204.outputs[0], n84.inputs[1])
_L.new(n267.outputs[0], n84.inputs[2])
_L.new(n206.outputs[0], n85.inputs[1])
_L.new(n274.outputs[0], n85.inputs[2])
_L.new(n208.outputs[0], n49.inputs[3])
_L.new(n210.outputs[0], n53.inputs[0])
_L.new(n202.outputs[0], n84.inputs[0])
_L.new(n161.outputs[0], n89.inputs[0])
_L.new(n75.outputs[17], n86.inputs[0])
_L.new(n75.outputs[20], n86.inputs[1])
_L.new(n160.outputs[0], n87.inputs[1])
_L.new(n308.outputs[0], n88.inputs[1])
_L.new(n75.outputs[8], n89.inputs[1])
_L.new(n242.outputs[0], n87.inputs[2])
_L.new(n252.outputs[0], n88.inputs[2])
_L.new(n250.outputs[0], n89.inputs[2])
_L.new(n168.outputs[0], n69.inputs[0])
_L.new(n165.outputs[0], n60.inputs[2])
_L.new(n142.outputs[0], n92.inputs[0])
_L.new(n90.outputs[17], n91.inputs[0])
_L.new(n90.outputs[22], n91.inputs[1])
_L.new(n148.outputs[0], n92.inputs[1])
_L.new(n149.outputs[0], n93.inputs[1])
_L.new(n151.outputs[0], n94.inputs[1])
_L.new(n260.outputs[0], n92.inputs[2])
_L.new(n263.outputs[0], n93.inputs[2])
_L.new(n145.outputs[0], n11.inputs[2])
_L.new(n94.outputs[0], n25.inputs[0])
_L.new(n156.outputs[0], n33.inputs[1])
_L.new(n21.outputs[21], n96.inputs[1])
_L.new(n21.outputs[17], n96.inputs[0])
_L.new(n128.outputs[0], n97.inputs[0])
_L.new(n73.outputs[0], n95.inputs[1])
_L.new(n123.outputs[0], n72.inputs[0])
_L.new(n125.outputs[0], n97.inputs[1])
_L.new(n127.outputs[0], n98.inputs[1])
_L.new(n97.outputs[0], n80.inputs[0])
_L.new(n98.outputs[0], n70.inputs[0])
_L.new(n214.outputs[0], n95.inputs[2])
_L.new(n218.outputs[0], n97.inputs[2])
_L.new(n222.outputs[0], n98.inputs[2])
_L.new(n99.outputs[0], n48.inputs[0])
_L.new(n109.outputs[0], n100.inputs[1])
_L.new(n224.outputs[0], n100.inputs[2])
_L.new(n108.outputs[0], n100.inputs[0])
_L.new(n100.outputs[0], n23.inputs[0])
_L.new(n99.outputs[17], n102.inputs[0])
_L.new(n99.outputs[19], n102.inputs[1])
_L.new(n107.outputs[0], n101.inputs[0])
_L.new(n120.outputs[0], n101.inputs[1])
_L.new(n230.outputs[0], n101.inputs[2])
_L.new(n101.outputs[0], n66.inputs[0])
_L.new(n119.outputs[0], n103.inputs[1])
_L.new(n234.outputs[0], n103.inputs[2])
_L.new(n103.outputs[0], n74.inputs[2])
_L.new(n46.outputs[17], n104.inputs[0])
_L.new(n46.outputs[19], n104.inputs[1])
_L.new(n141.outputs[0], n106.inputs[1])
_L.new(n106.outputs[0], n30.inputs[0])
_L.new(n238.outputs[0], n106.inputs[2])
_L.new(n135.outputs[0], n105.inputs[1])
_L.new(n279.outputs[0], n105.inputs[2])
_L.new(n118.outputs[0], n107.inputs[0])
_L.new(n107.outputs[0], n103.inputs[0])
_L.new(n283.outputs[0], n108.inputs[0])
_L.new(n110.outputs[0], n109.inputs[0])
_L.new(n99.outputs[1], n110.inputs[0])
_L.new(n5.outputs[0], n111.inputs[0])
_L.new(n111.outputs[0], n112.inputs[0])
_L.new(n18.outputs[0], n113.inputs[0])
_L.new(n72.outputs[0], n114.inputs[0])
_L.new(n116.outputs[0], n115.inputs[0])
_L.new(n115.outputs[0], n3.inputs[0])
_L.new(n0.outputs[2], n116.inputs[0])
_L.new(n117.outputs[0], n4.inputs[1])
_L.new(n116.outputs[0], n117.inputs[0])
_L.new(n102.outputs[0], n118.inputs[0])
_L.new(n122.outputs[0], n119.inputs[0])
_L.new(n121.outputs[0], n120.inputs[0])
_L.new(n99.outputs[2], n121.inputs[0])
_L.new(n99.outputs[4], n122.inputs[0])
_L.new(n95.outputs[0], n123.inputs[0])
_L.new(n21.outputs[1], n124.inputs[0])
_L.new(n21.outputs[10], n125.inputs[0])
_L.new(n21.outputs[11], n126.inputs[0])
_L.new(n126.outputs[0], n127.inputs[0])
_L.new(n129.outputs[0], n128.inputs[0])
_L.new(n128.outputs[0], n95.inputs[0])
_L.new(n128.outputs[0], n98.inputs[0])
_L.new(n96.outputs[0], n129.inputs[0])
_L.new(n27.outputs[1], n130.inputs[0])
_L.new(n130.outputs[0], n131.inputs[0])
_L.new(n34.outputs[0], n132.inputs[0])
_L.new(n134.outputs[0], n38.inputs[0])
_L.new(n132.outputs[0], n133.inputs[0])
_L.new(n132.outputs[0], n134.inputs[0])
_L.new(n136.outputs[0], n135.inputs[0])
_L.new(n46.outputs[3], n136.inputs[0])
_L.new(n104.outputs[0], n137.inputs[0])
_L.new(n138.outputs[0], n106.inputs[0])
_L.new(n137.outputs[0], n138.inputs[0])
_L.new(n139.outputs[0], n105.inputs[0])
_L.new(n138.outputs[0], n139.inputs[0])
_L.new(n46.outputs[5], n140.inputs[0])
_L.new(n140.outputs[0], n141.inputs[0])
_L.new(n91.outputs[0], n142.inputs[0])
_L.new(n142.outputs[0], n93.inputs[0])
_L.new(n142.outputs[0], n94.inputs[0])
_L.new(n25.outputs[0], n143.inputs[0])
_L.new(n93.outputs[0], n144.inputs[0])
_L.new(n144.outputs[0], n145.inputs[0])
_L.new(n90.outputs[13], n146.inputs[0])
_L.new(n90.outputs[12], n147.inputs[0])
_L.new(n146.outputs[0], n149.inputs[0])
_L.new(n90.outputs[14], n150.inputs[0])
_L.new(n150.outputs[0], n151.inputs[0])
_L.new(n147.outputs[0], n148.inputs[0])
_L.new(n92.outputs[0], n152.inputs[0])
_L.new(n152.outputs[0], n153.inputs[0])
_L.new(n153.outputs[0], n154.inputs[0])
_L.new(n154.outputs[0], n156.inputs[0])
_L.new(n75.outputs[6], n159.inputs[0])
_L.new(n159.outputs[0], n160.inputs[0])
_L.new(n86.outputs[0], n161.inputs[0])
_L.new(n162.outputs[0], n88.inputs[0])
_L.new(n161.outputs[0], n162.inputs[0])
_L.new(n163.outputs[0], n87.inputs[0])
_L.new(n162.outputs[0], n163.inputs[0])
_L.new(n88.outputs[0], n158.inputs[0])
_L.new(n89.outputs[0], n164.inputs[0])
_L.new(n166.outputs[0], n69.inputs[1])
_L.new(n164.outputs[0], n165.inputs[0])
_L.new(n167.outputs[0], n166.inputs[0])
_L.new(n164.outputs[0], n167.inputs[0])
_L.new(n170.outputs[0], n169.inputs[0])
_L.new(n69.outputs[0], n170.inputs[0])
_L.new(n47.outputs[0], n172.inputs[0])
_L.new(n176.outputs[0], n59.inputs[0])
_L.new(n172.outputs[0], n62.inputs[0])
_L.new(n172.outputs[0], n173.inputs[0])
_L.new(n172.outputs[0], n174.inputs[0])
_L.new(n174.outputs[0], n63.inputs[0])
_L.new(n177.outputs[0], n175.inputs[0])
_L.new(n174.outputs[0], n176.inputs[0])
_L.new(n62.outputs[0], n177.inputs[0])
_L.new(n61.outputs[0], n178.inputs[0])
_L.new(n180.outputs[0], n179.inputs[0])
_L.new(n181.outputs[0], n180.inputs[0])
_L.new(n178.outputs[0], n181.inputs[0])
_L.new(n56.outputs[0], n182.inputs[0])
_L.new(n182.outputs[0], n183.inputs[0])
_L.new(n59.outputs[0], n184.inputs[0])
_L.new(n184.outputs[0], n185.inputs[0])
_L.new(n38.outputs[4], n186.inputs[0])
_L.new(n186.outputs[0], n187.inputs[0])
_L.new(n190.outputs[0], n38.inputs[2])
_L.new(n189.outputs[0], n188.inputs[0])
_L.new(n43.outputs[0], n189.inputs[0])
_L.new(n43.outputs[0], n190.inputs[0])
_L.new(n40.outputs[0], n191.inputs[0])
_L.new(n191.outputs[0], n192.inputs[0])
_L.new(n105.outputs[0], n45.inputs[1])
_L.new(n41.outputs[0], n193.inputs[0])
_L.new(n193.outputs[0], n194.inputs[0])
_L.new(n57.outputs[0], n195.inputs[0])
_L.new(n195.outputs[0], n196.inputs[0])
_L.new(n35.outputs[0], n52.inputs[0])
_L.new(n52.outputs[0], n198.inputs[0])
_L.new(n51.outputs[0], n199.inputs[0])
_L.new(n199.outputs[0], n200.inputs[0])
_L.new(n83.outputs[0], n201.inputs[0])
_L.new(n201.outputs[0], n85.inputs[0])
_L.new(n201.outputs[0], n202.inputs[0])
_L.new(n54.outputs[15], n203.inputs[0])
_L.new(n203.outputs[0], n204.inputs[0])
_L.new(n54.outputs[16], n205.inputs[0])
_L.new(n205.outputs[0], n206.inputs[0])
_L.new(n85.outputs[0], n207.inputs[0])
_L.new(n207.outputs[0], n208.inputs[0])
_L.new(n84.outputs[0], n209.inputs[0])
_L.new(n209.outputs[0], n210.inputs[0])
_L.new(n212.outputs[0], n211.inputs[0])
_L.new(n82.outputs[8], n212.inputs[0])
_L.new(n211.outputs[0], n213.inputs[0])
_L.new(n213.outputs[0], n214.inputs[0])
_L.new(n82.outputs[9], n215.inputs[0])
_L.new(n215.outputs[0], n216.inputs[0])
_L.new(n216.outputs[0], n217.inputs[0])
_L.new(n217.outputs[0], n218.inputs[0])
_L.new(n82.outputs[10], n219.inputs[0])
_L.new(n219.outputs[0], n220.inputs[0])
_L.new(n220.outputs[0], n221.inputs[0])
_L.new(n221.outputs[0], n222.inputs[0])
_L.new(n225.outputs[0], n223.inputs[0])
_L.new(n223.outputs[0], n224.inputs[0])
_L.new(n226.outputs[0], n225.inputs[0])
_L.new(n82.outputs[0], n226.inputs[0])
_L.new(n82.outputs[1], n227.inputs[0])
_L.new(n227.outputs[0], n228.inputs[0])
_L.new(n228.outputs[0], n229.inputs[0])
_L.new(n229.outputs[0], n230.inputs[0])
_L.new(n82.outputs[3], n231.inputs[0])
_L.new(n231.outputs[0], n232.inputs[0])
_L.new(n232.outputs[0], n233.inputs[0])
_L.new(n233.outputs[0], n234.inputs[0])
_L.new(n82.outputs[4], n235.inputs[0])
_L.new(n235.outputs[0], n236.inputs[0])
_L.new(n240.outputs[0], n237.inputs[0])
_L.new(n237.outputs[0], n238.inputs[0])
_L.new(n236.outputs[0], n239.inputs[0])
_L.new(n239.outputs[0], n240.inputs[0])
_L.new(n82.outputs[5], n241.inputs[0])
_L.new(n241.outputs[0], n242.inputs[0])
_L.new(n82.outputs[6], n243.inputs[0])
_L.new(n82.outputs[7], n244.inputs[0])
_L.new(n244.outputs[0], n245.inputs[0])
_L.new(n243.outputs[0], n246.inputs[0])
_L.new(n245.outputs[0], n247.inputs[0])
_L.new(n247.outputs[0], n248.inputs[0])
_L.new(n248.outputs[0], n249.inputs[0])
_L.new(n249.outputs[0], n250.inputs[0])
_L.new(n246.outputs[0], n251.inputs[0])
_L.new(n253.outputs[0], n252.inputs[0])
_L.new(n254.outputs[0], n253.inputs[0])
_L.new(n251.outputs[0], n254.inputs[0])
_L.new(n256.outputs[0], n255.inputs[0])
_L.new(n82.outputs[11], n256.inputs[0])
_L.new(n255.outputs[0], n257.inputs[0])
_L.new(n257.outputs[0], n258.inputs[0])
_L.new(n258.outputs[0], n259.inputs[0])
_L.new(n259.outputs[0], n260.inputs[0])
_L.new(n262.outputs[0], n261.inputs[0])
_L.new(n82.outputs[13], n262.inputs[0])
_L.new(n261.outputs[0], n94.inputs[2])
_L.new(n264.outputs[0], n263.inputs[0])
_L.new(n265.outputs[0], n264.inputs[0])
_L.new(n266.outputs[0], n265.inputs[0])
_L.new(n82.outputs[12], n266.inputs[0])
_L.new(n269.outputs[0], n268.inputs[0])
_L.new(n270.outputs[0], n269.inputs[0])
_L.new(n82.outputs[14], n270.inputs[0])
_L.new(n82.outputs[15], n271.inputs[0])
_L.new(n271.outputs[0], n272.inputs[0])
_L.new(n268.outputs[0], n267.inputs[0])
_L.new(n272.outputs[0], n273.inputs[0])
_L.new(n273.outputs[0], n274.inputs[0])
_L.new(n82.outputs[2], n275.inputs[0])
_L.new(n275.outputs[0], n276.inputs[0])
_L.new(n276.outputs[0], n277.inputs[0])
_L.new(n280.outputs[0], n278.inputs[0])
_L.new(n278.outputs[0], n279.inputs[0])
_L.new(n282.outputs[0], n280.inputs[0])
_L.new(n277.outputs[0], n281.inputs[0])
_L.new(n281.outputs[0], n282.inputs[0])
_L.new(n99.outputs[18], n283.inputs[0])
_L.new(n9.outputs[0], n285.inputs[0])
_L.new(n285.outputs[0], n286.inputs[0])
_L.new(n286.outputs[0], n34.inputs[3])
_L.new(n7.outputs[1], n287.inputs[0])
_L.new(n4.outputs[0], n288.inputs[0])
_L.new(n288.outputs[0], n289.inputs[0])
_L.new(n2.outputs[0], n290.inputs[0])
_L.new(n290.outputs[0], n291.inputs[0])
_L.new(n53.outputs[0], n292.inputs[0])
_L.new(n292.outputs[0], n68.inputs[0])
_L.new(n295.outputs[0], n293.inputs[0])
_L.new(n301.outputs[0], n293.inputs[1])
_L.new(n77.outputs[0], n293.inputs[2])
_L.new(n294.outputs[0], n171.inputs[0])
_L.new(n293.outputs[0], n294.inputs[0])
_L.new(n168.outputs[0], n295.inputs[0])
_L.new(n297.outputs[0], n296.inputs[0])
_L.new(n60.outputs[0], n297.inputs[0])
_L.new(n298.outputs[0], n77.inputs[1])
_L.new(n297.outputs[0], n298.inputs[0])
_L.new(n300.outputs[0], n299.inputs[0])
_L.new(n78.outputs[0], n300.inputs[0])
_L.new(n296.outputs[0], n301.inputs[0])
_L.new(n158.outputs[0], n303.inputs[0])
_L.new(n303.outputs[0], n302.inputs[1])
_L.new(n306.outputs[0], n302.inputs[0])
_L.new(n67.outputs[1], n76.inputs[0])
_L.new(n302.outputs[0], n69.inputs[2])
_L.new(n304.outputs[0], n168.inputs[0])
_L.new(n87.outputs[0], n304.inputs[0])
_L.new(n76.outputs[0], n305.inputs[0])
_L.new(n305.outputs[0], n306.inputs[0])
_L.new(n75.outputs[7], n307.inputs[0])
_L.new(n307.outputs[0], n308.inputs[0])
_L.new(n309.outputs[1], n310.inputs[0])
_L.new(n309.outputs[0], n310.inputs[2])
_L.new(n310.outputs[0], n35.inputs[2])
n68.is_active_output = True

# ---- material node trees
mat_ground.use_nodes = True; mat_ground.node_tree.nodes.clear()
_N = mat_ground.node_tree.nodes; _L = mat_ground.node_tree.links
n0 = _N.new('ShaderNodeBsdfPrincipled'); n0.name = 'Principled BSDF'; n0.location = (10, 300)
n0.inputs[0].default_value = (1.0, 1.0, 0.2159, 1.0)
n1 = _N.new('ShaderNodeOutputMaterial'); n1.name = 'Material Output'; n1.location = (300, 300)
_L.new(n0.outputs[0], n1.inputs[0])
n1.is_active_output = True
mat_coral.use_nodes = True; mat_coral.node_tree.nodes.clear()
_N = mat_coral.node_tree.nodes; _L = mat_coral.node_tree.links
n0 = _N.new('ShaderNodeBsdfPrincipled'); n0.name = 'Principled BSDF'; n0.location = (-31, 593)
n1 = _N.new('ShaderNodeOutputMaterial'); n1.name = 'Material Output'; n1.location = (271, 611)
n2 = _N.new('ShaderNodeGroup'); n2.name = 'Coral'; n2.location = (-440, 571)
n2.label = 'Coral'
n2.width = 343
n2.node_tree = ng_coral
n2.inputs[0].default_value = 300.0
n2.inputs[1].default_value = 150.0
n2.inputs[2].default_value = (1.0, 0.2642, 0.8241, 1.0)
n2.inputs[3].default_value = (0.0, 0.0, 0.0, 1.0)
n2.inputs[4].default_value = 0.0
n2.inputs[5].default_value = 0.5
n2.inputs[6].default_value = 1.0
n2.inputs[7].default_value = 1.0
n2.inputs[8].default_value = 1.0
n2.inputs[9].default_value = 0.6207
n2.inputs[10].default_value = 0.0
n2.inputs[11].default_value = 0.5
n3 = _N.new('NodeReroute'); n3.name = 'Reroute'; n3.location = (-61, 475)
n3.width = 16
n3.socket_idname = 'NodeSocketVector'
n4 = _N.new('NodeReroute'); n4.name = 'Reroute.001'; n4.location = (-61, 431)
n4.width = 16
n4.socket_idname = 'NodeSocketVector'
_L.new(n2.outputs[0], n0.inputs[0])
_L.new(n4.outputs[0], n0.inputs[5])
_L.new(n2.outputs[1], n0.inputs[1])
_L.new(n2.outputs[2], n0.inputs[2])
_L.new(n2.outputs[3], n3.inputs[0])
_L.new(n3.outputs[0], n4.inputs[0])
_L.new(n0.outputs[0], n1.inputs[0])
n1.is_active_output = True

# ---- world
world_world = bpy.data.worlds.new('World'); scene.world = world_world
world_world.use_nodes = True; world_world.node_tree.nodes.clear()
_N = world_world.node_tree.nodes; _L = world_world.node_tree.links
n0 = _N.new('ShaderNodeOutputWorld'); n0.name = 'World Output'; n0.location = (628, 297)
n1 = _N.new('ShaderNodeBackground'); n1.name = 'Background'; n1.location = (10, 300)
n1.inputs[0].default_value = (0.3485, 0.3485, 0.3485, 1.0)
n2 = _N.new('ShaderNodeBackground'); n2.name = 'Background.001'; n2.location = (10, 181)
n2.inputs[0].default_value = (0.03071, 0.2423, 0.3613, 1.0)
n3 = _N.new('ShaderNodeLightPath'); n3.name = 'Light Path'; n3.location = (7, 637)
n4 = _N.new('ShaderNodeMixShader'); n4.name = 'Mix Shader'; n4.location = (322, 308)
_L.new(n4.outputs[0], n0.inputs[0])
_L.new(n1.outputs[0], n4.inputs[1])
_L.new(n2.outputs[0], n4.inputs[2])
_L.new(n3.outputs[0], n4.inputs[0])
n0.is_active_output = True
world_world.color = (0.05088, 0.05088, 0.05088)
world_world.use_sun_shadow = False
world_world.sun_shadow_jitter_overblur = 0.0

# ---- cameras
cam_camera = bpy.data.cameras.new('Camera')

# ---- meshes
me_plane_021 = bpy.data.meshes.new('Plane.021')
me_plane_021.from_pydata([(-1.0, -1.0, 0.0), (1.0, -1.0, 0.0), (-1.0, 1.0, 0.0), (1.0, 1.0, 0.0)], [], [(0, 1, 3, 2)])
_uv = me_plane_021.uv_layers.new(name='UVMap')
_uv.uv.foreach_set('vector', [0.0, 0.0, 1.0, 0.0, 1.0, 1.0, 0.0, 1.0])
me_plane_021.materials.append(mat_ground)
me_plane_021.update()
me_plane_008 = bpy.data.meshes.new('Plane.008')
me_plane_008.from_pydata([(0.0, 0.0, 0.0), (-0.7636, 0.0, 2.537), (0.0, 0.0, 0.736), (-0.02352, 0.0, 2.589), (-0.2262, 2.017, 4.783), (1.553, -1.225, 5.891), (1.183, 0.4404, 6.08), (-1.699, 2.552, 9.304), (2.592, -1.07, 6.79)], [(2, 1), (0, 2), (2, 3), (2, 4), (3, 5), (3, 6), (3, 7), (6, 8)], [])
_uv = me_plane_008.uv_layers.new(name='UVMap')
_uv.uv.foreach_set('vector', [])
me_plane_008.materials.append(mat_coral)
me_plane_008.update()
me_plane_004 = bpy.data.meshes.new('Plane.004')
me_plane_004.from_pydata([(0.0, 0.0, 0.0), (-0.7636, 0.0, 2.537), (0.0, 0.0, 0.736), (-0.02352, 0.0, 2.589), (-0.2262, 2.017, 4.783), (1.553, -1.225, 5.891), (1.183, 0.4404, 6.08), (-1.699, 2.552, 9.304), (2.592, -1.07, 6.79)], [(2, 1), (0, 2), (2, 3), (2, 4), (3, 5), (3, 6), (3, 7), (6, 8)], [])
_uv = me_plane_004.uv_layers.new(name='UVMap')
_uv.uv.foreach_set('vector', [])
me_plane_004.materials.append(mat_coral)
me_plane_004.update()
me_plane_016 = bpy.data.meshes.new('Plane.016')
me_plane_016.from_pydata([(0.0, 0.0, 0.0), (-0.7636, 0.0, 2.537), (0.0, 0.0, 0.736), (-0.02352, 0.0, 2.589), (-0.2262, 2.017, 4.783), (1.553, -1.225, 5.891), (1.183, 0.4404, 6.08), (-1.699, 2.552, 9.304), (2.592, -1.07, 6.79)], [(2, 1), (0, 2), (2, 3), (2, 4), (3, 5), (3, 6), (3, 7), (6, 8)], [])
_uv = me_plane_016.uv_layers.new(name='UVMap')
_uv.uv.foreach_set('vector', [])
me_plane_016.materials.append(mat_coral)
me_plane_016.update()
me_plane_018 = bpy.data.meshes.new('Plane.018')
me_plane_018.from_pydata([(0.0, 0.0, 0.0), (-0.7636, 0.0, 2.537), (0.0, 0.0, 0.736), (-0.02352, 0.0, 2.589), (-0.2262, 2.017, 4.783), (1.553, -1.225, 5.891), (1.183, 0.4404, 6.08), (-1.699, 2.552, 9.304), (2.592, -1.07, 6.79)], [(2, 1), (0, 2), (2, 3), (2, 4), (3, 5), (3, 6), (3, 7), (6, 8)], [])
_uv = me_plane_018.uv_layers.new(name='UVMap')
_uv.uv.foreach_set('vector', [])
me_plane_018.materials.append(mat_coral)
me_plane_018.update()
me_plane_020 = bpy.data.meshes.new('Plane.020')
me_plane_020.from_pydata([(0.0, 0.0, 0.0), (-0.7636, 0.0, 2.537), (0.0, 0.0, 0.736), (-0.02352, 0.0, 2.589), (-0.2262, 2.017, 4.783), (1.553, -1.225, 5.891), (1.183, 0.4404, 6.08), (-1.699, 2.552, 9.304), (2.592, -1.07, 6.79)], [(2, 1), (0, 2), (2, 3), (2, 4), (3, 5), (3, 6), (3, 7), (6, 8)], [])
_uv = me_plane_020.uv_layers.new(name='UVMap')
_uv.uv.foreach_set('vector', [])
me_plane_020.materials.append(mat_coral)
me_plane_020.update()
me_plane_005 = bpy.data.meshes.new('Plane.005')
me_plane_005.from_pydata([(-2.061, -0.8096, 3.275), (1.223, -3.58, 4.607), (0.0, 0.0, 0.0), (-1.699, 2.552, 11.33), (3.551, -1.341, 5.854), (0.733, 1.746, 3.847), (2.142, 0.1688, 5.144)], [(6, 4), (2, 0), (2, 5), (2, 1), (2, 3), (2, 6)], [])
_uv = me_plane_005.uv_layers.new(name='UVMap')
_uv.uv.foreach_set('vector', [])
me_plane_005.materials.append(mat_coral)
me_plane_005.update()
me_plane_002 = bpy.data.meshes.new('Plane.002')
me_plane_002.from_pydata([(-4.578, -0.0735, 5.807), (1.494, -3.657, 4.367), (0.0, 0.0, 0.0), (-1.699, 2.552, 11.33), (3.551, -1.341, 5.854), (0.733, 1.746, 3.847), (2.142, 0.1688, 5.144)], [(6, 4), (2, 0), (2, 5), (2, 1), (2, 3), (2, 6)], [])
_uv = me_plane_002.uv_layers.new(name='UVMap')
_uv.uv.foreach_set('vector', [])
me_plane_002.materials.append(mat_coral)
me_plane_002.update()
me_plane_015 = bpy.data.meshes.new('Plane.015')
me_plane_015.from_pydata([(-2.061, -0.8096, 3.275), (1.223, -3.58, 4.607), (0.0, 0.0, 0.0), (-1.699, 2.552, 11.33), (3.551, -1.341, 5.854), (0.733, 1.746, 3.847), (2.142, 0.1688, 5.144)], [(6, 4), (2, 0), (2, 5), (2, 1), (2, 3), (2, 6)], [])
_uv = me_plane_015.uv_layers.new(name='UVMap')
_uv.uv.foreach_set('vector', [])
me_plane_015.materials.append(mat_coral)
me_plane_015.update()
me_plane_017 = bpy.data.meshes.new('Plane.017')
me_plane_017.from_pydata([(-2.061, -0.8096, 3.275), (1.223, -3.58, 4.607), (0.0, 0.0, 0.0), (-1.699, 2.552, 11.33), (3.551, -1.341, 5.854), (0.733, 1.746, 3.847), (2.142, 0.1688, 5.144)], [(6, 4), (2, 0), (2, 5), (2, 1), (2, 3), (2, 6)], [])
_uv = me_plane_017.uv_layers.new(name='UVMap')
_uv.uv.foreach_set('vector', [])
me_plane_017.materials.append(mat_coral)
me_plane_017.update()
me_plane_019 = bpy.data.meshes.new('Plane.019')
me_plane_019.from_pydata([(-2.061, -0.8096, 3.275), (1.223, -3.58, 4.607), (0.0, 0.0, 0.0), (-1.699, 2.552, 11.33), (3.551, -1.341, 5.854), (0.733, 1.746, 3.847), (2.142, 0.1688, 5.144)], [(6, 4), (2, 0), (2, 5), (2, 1), (2, 3), (2, 6)], [])
_uv = me_plane_019.uv_layers.new(name='UVMap')
_uv.uv.foreach_set('vector', [])
me_plane_019.materials.append(mat_coral)
me_plane_019.update()

# ---- objects
ob_ground = bpy.data.objects.new('Ground', me_plane_021)
ob_camera = bpy.data.objects.new('Camera', cam_camera)
ob_food = bpy.data.objects.new('Food', None)
ob_coral_1 = bpy.data.objects.new('Coral_1', me_plane_008)
ob_coral_3 = bpy.data.objects.new('Coral_3', me_plane_004)
ob_coral_5 = bpy.data.objects.new('Coral_5', me_plane_016)
ob_coral_6 = bpy.data.objects.new('Coral_6', me_plane_018)
ob_coral_7 = bpy.data.objects.new('Coral_7', me_plane_020)
ob_coral_2 = bpy.data.objects.new('Coral_2', me_plane_005)
ob_coral_4 = bpy.data.objects.new('Coral_4', me_plane_002)
ob_coral_8 = bpy.data.objects.new('Coral_8', me_plane_015)
ob_coral_9 = bpy.data.objects.new('Coral_9', me_plane_017)
ob_coral_10 = bpy.data.objects.new('Coral_10', me_plane_019)
_N = ng_follow_food.nodes; _L = ng_follow_food.links
n0 = _N.new('NodeGroupInput'); n0.name = 'Group Input'; n0.location = (-1227, 122)
n1 = _N.new('NodeGroupOutput'); n1.name = 'Group Output'; n1.location = (286, 150)
n1.width = 145
n2 = _N.new('GeometryNodeObjectInfo'); n2.name = 'Object Info'; n2.location = (-1423, -208)
n2.transform_space = 'RELATIVE'
n2.inputs[0].default_value = ob_food
n3 = _N.new('GeometryNodeInputPosition'); n3.name = 'Position'; n3.location = (-1425, -140)
n4 = _N.new('ShaderNodeVectorMath'); n4.name = 'Vector Math'; n4.location = (-1203, -138)
n4.operation = 'SUBTRACT'
n5 = _N.new('GeometryNodeSetPosition'); n5.name = 'Set Position'; n5.location = (97, 150)
n6 = _N.new('ShaderNodeVectorMath'); n6.name = 'Vector Math.001'; n6.location = (-274, -94)
n6.operation = 'SCALE'
n7 = _N.new('ShaderNodeVectorMath'); n7.name = 'Vector Math.002'; n7.location = (-953, -361)
n7.operation = 'LENGTH'
n8 = _N.new('ShaderNodeMath'); n8.name = 'Math'; n8.location = (-734, -291)
n8.operation = 'POWER'
n8.inputs[1].default_value = -1.5
n9 = _N.new('ShaderNodeMath'); n9.name = 'Math.001'; n9.location = (-454, -225)
n9.operation = 'MULTIPLY'
n10 = _N.new('ShaderNodeVectorMath'); n10.name = 'Vector Math.003'; n10.location = (-105, -47)
n10.operation = 'SCALE'
n10.inputs[3].default_value = -1.0
n11 = _N.new('GeometryNodeInputNamedAttribute'); n11.name = 'Named Attribute'; n11.location = (-101, 84)
n11.inputs[0].default_value = 'Follow Points'
n12 = _N.new('GeometryNodeGroup'); n12.name = 'Group'; n12.location = (30, -52)
n12.label = 'Global Follow Multiplier '
n12.width = 240
n12.node_tree = ng_follow_global_multiplier
n12.inputs[0].default_value = 20.0
n13 = _N.new('GeometryNodeSwitch'); n13.name = 'Switch'; n13.location = (-842, 70)
n13.input_type = 'FLOAT'
n14 = _N.new('NodeReroute'); n14.name = 'Reroute'; n14.location = (-1044, 68)
n14.width = 16
n14.socket_idname = 'NodeSocketFloat'
n15 = _N.new('NodeReroute'); n15.name = 'Reroute.001'; n15.location = (-1039, -30)
n15.width = 16
n15.socket_idname = 'NodeSocketFloat'
n16 = _N.new('NodeReroute'); n16.name = 'Reroute.002'; n16.location = (-954, -11)
n16.width = 16
n16.socket_idname = 'NodeSocketBool'
n17 = _N.new('NodeReroute'); n17.name = 'Reroute.003'; n17.location = (-955, 45)
n17.width = 16
n17.socket_idname = 'NodeSocketBool'
n18 = _N.new('NodeReroute'); n18.name = 'Reroute.004'; n18.location = (-521, -347)
n18.width = 16
n18.socket_idname = 'NodeSocketFloat'
n19 = _N.new('NodeReroute'); n19.name = 'Reroute.005'; n19.location = (-528, 32)
n19.width = 16
n19.socket_idname = 'NodeSocketFloat'
n20 = _N.new('NodeReroute'); n20.name = 'Reroute.006'; n20.location = (-983, -171)
n20.width = 16
n20.socket_idname = 'NodeSocketVector'
n21 = _N.new('NodeReroute'); n21.name = 'Reroute.007'; n21.location = (-983, -440)
n21.width = 16
n21.socket_idname = 'NodeSocketVector'
n22 = _N.new('NodeFrame'); n22.name = 'Node'; n22.location = (-1858, 35)
n22.label = 'Enter Global Values '
n22.width = 300
n22.label_size = 30
n12.parent = n22
_L.new(n3.outputs[0], n4.inputs[0])
_L.new(n2.outputs[1], n4.inputs[1])
_L.new(n20.outputs[0], n6.inputs[0])
_L.new(n7.outputs[1], n8.inputs[0])
_L.new(n8.outputs[0], n9.inputs[0])
_L.new(n9.outputs[0], n6.inputs[3])
_L.new(n6.outputs[0], n10.inputs[0])
_L.new(n10.outputs[0], n5.inputs[3])
_L.new(n0.outputs[0], n5.inputs[0])
_L.new(n11.outputs[0], n5.inputs[1])
_L.new(n5.outputs[0], n1.inputs[0])
_L.new(n16.outputs[0], n13.inputs[0])
_L.new(n15.outputs[0], n13.inputs[1])
_L.new(n12.outputs[0], n13.inputs[2])
_L.new(n18.outputs[0], n9.inputs[1])
_L.new(n0.outputs[1], n14.inputs[0])
_L.new(n14.outputs[0], n15.inputs[0])
_L.new(n17.outputs[0], n16.inputs[0])
_L.new(n0.outputs[2], n17.inputs[0])
_L.new(n19.outputs[0], n18.inputs[0])
_L.new(n13.outputs[0], n19.inputs[0])
_L.new(n4.outputs[0], n20.inputs[0])
_L.new(n21.outputs[0], n7.inputs[0])
_L.new(n20.outputs[0], n21.inputs[0])
n1.is_active_output = True

# ---- transforms, parenting, visibility, modifiers, constraints
ob_ground.location = (-35.98, 6.622, 0.182)
ob_ground.scale = (160.1, 160.1, 160.1)
ob_camera.location = (-194.2, -177.6, 82.17)
ob_camera.rotation_euler = (1.247, -1.829e-06, -7.051)
ob_food.location = (0.0, 0.0, 50.0)
ob_food.scale = (6.536, 6.536, 6.536)
ob_food.empty_display_type = 'SPHERE'
ob_food.empty_display_size = 0.525
ob_coral_1.location = (8.371, 4.334, 0.008486)
_vg = ob_coral_1.vertex_groups.new(name='L-System Points')
_vg = ob_coral_1.vertex_groups.new(name='Follow Points')
_m = ob_coral_1.modifiers.new('Follow Food', 'NODES')
_m.node_group = ng_follow_food
_gi = [s.identifier for s in ng_follow_food.interface.items_tree if s.item_type == 'SOCKET' and s.in_out == 'INPUT']
_m[_gi[1]] = 20.0  # Follow Multiplier
_m[_gi[2]] = True  # Global Follow Multiplier
_m = ob_coral_1.modifiers.new('Coral System', 'NODES')
_m.node_group = ng_coral_system
_gi = [s.identifier for s in ng_coral_system.interface.items_tree if s.item_type == 'SOCKET' and s.in_out == 'INPUT']
_m[_gi[1]] = 183  # Seed
_m[_gi[2]] = 2  # Iterations
_m[_gi[3]] = 0.4  # Thickness
_m[_gi[5]] = 10  # Meshing Resolution
_m[_gi[7]] = 200  # Growth Time (In Frames)
_m[_gi[8]] = 100  # Growth Value
_m[_gi[9]] = True  # Wave Animation
_m[_gi[10]] = 0.06  # Wave Strength
_m[_gi[13]] = 0.4399  # Noise Scale
_m[_gi[14]] = 1.542  # Noise Strength
_m[_gi[16]] = 1000.0  # Voxel Amount
ob_coral_3.location = (53.37, 35.75, 0.1747)
_vg = ob_coral_3.vertex_groups.new(name='L-System Points')
_vg = ob_coral_3.vertex_groups.new(name='Follow Points')
_m = ob_coral_3.modifiers.new('Follow Food', 'NODES')
_m.node_group = ng_follow_food
_gi = [s.identifier for s in ng_follow_food.interface.items_tree if s.item_type == 'SOCKET' and s.in_out == 'INPUT']
_m[_gi[1]] = 20.0  # Follow Multiplier
_m[_gi[2]] = True  # Global Follow Multiplier
_m = ob_coral_3.modifiers.new('Coral System', 'NODES')
_m.node_group = ng_coral_system
_gi = [s.identifier for s in ng_coral_system.interface.items_tree if s.item_type == 'SOCKET' and s.in_out == 'INPUT']
_m[_gi[1]] = 181  # Seed
_m[_gi[2]] = 2  # Iterations
_m[_gi[3]] = 0.4  # Thickness
_m[_gi[5]] = 10  # Meshing Resolution
_m[_gi[7]] = 200  # Growth Time (In Frames)
_m[_gi[8]] = 100  # Growth Value
_m[_gi[9]] = True  # Wave Animation
_m[_gi[10]] = 0.06  # Wave Strength
_m[_gi[13]] = 0.4399  # Noise Scale
_m[_gi[14]] = 1.542  # Noise Strength
_m[_gi[16]] = 400.0  # Voxel Amount
ob_coral_5.location = (-27.09, -62.1, -0.08165)
_vg = ob_coral_5.vertex_groups.new(name='L-System Points')
_vg = ob_coral_5.vertex_groups.new(name='Follow Points')
_m = ob_coral_5.modifiers.new('Follow Food', 'NODES')
_m.node_group = ng_follow_food
_gi = [s.identifier for s in ng_follow_food.interface.items_tree if s.item_type == 'SOCKET' and s.in_out == 'INPUT']
_m[_gi[1]] = 20.0  # Follow Multiplier
_m[_gi[2]] = True  # Global Follow Multiplier
_m = ob_coral_5.modifiers.new('Coral System', 'NODES')
_m.node_group = ng_coral_system
_gi = [s.identifier for s in ng_coral_system.interface.items_tree if s.item_type == 'SOCKET' and s.in_out == 'INPUT']
_m[_gi[1]] = 181  # Seed
_m[_gi[2]] = 2  # Iterations
_m[_gi[3]] = 0.4  # Thickness
_m[_gi[5]] = 10  # Meshing Resolution
_m[_gi[7]] = 200  # Growth Time (In Frames)
_m[_gi[8]] = 100  # Growth Value
_m[_gi[9]] = True  # Wave Animation
_m[_gi[10]] = 0.06  # Wave Strength
_m[_gi[13]] = 0.4399  # Noise Scale
_m[_gi[14]] = 1.542  # Noise Strength
_m[_gi[16]] = 400.0  # Voxel Amount
ob_coral_6.location = (-132.2, 60.96, 0.1985)
_vg = ob_coral_6.vertex_groups.new(name='L-System Points')
_vg = ob_coral_6.vertex_groups.new(name='Follow Points')
_m = ob_coral_6.modifiers.new('Follow Food', 'NODES')
_m.node_group = ng_follow_food
_gi = [s.identifier for s in ng_follow_food.interface.items_tree if s.item_type == 'SOCKET' and s.in_out == 'INPUT']
_m[_gi[1]] = 20.0  # Follow Multiplier
_m[_gi[2]] = True  # Global Follow Multiplier
_m = ob_coral_6.modifiers.new('Coral System', 'NODES')
_m.node_group = ng_coral_system
_gi = [s.identifier for s in ng_coral_system.interface.items_tree if s.item_type == 'SOCKET' and s.in_out == 'INPUT']
_m[_gi[1]] = 183  # Seed
_m[_gi[3]] = 0.4  # Thickness
_m[_gi[5]] = 10  # Meshing Resolution
_m[_gi[7]] = 200  # Growth Time (In Frames)
_m[_gi[8]] = 100  # Growth Value
_m[_gi[9]] = True  # Wave Animation
_m[_gi[10]] = 0.06  # Wave Strength
_m[_gi[13]] = 0.4399  # Noise Scale
_m[_gi[14]] = 1.542  # Noise Strength
_m[_gi[16]] = 400.0  # Voxel Amount
ob_coral_7.location = (-94.87, 27.1, 0.2171)
_vg = ob_coral_7.vertex_groups.new(name='L-System Points')
_vg = ob_coral_7.vertex_groups.new(name='Follow Points')
_m = ob_coral_7.modifiers.new('Follow Food', 'NODES')
_m.node_group = ng_follow_food
_gi = [s.identifier for s in ng_follow_food.interface.items_tree if s.item_type == 'SOCKET' and s.in_out == 'INPUT']
_m[_gi[1]] = 20.0  # Follow Multiplier
_m[_gi[2]] = True  # Global Follow Multiplier
_m = ob_coral_7.modifiers.new('Coral System', 'NODES')
_m.node_group = ng_coral_system
_gi = [s.identifier for s in ng_coral_system.interface.items_tree if s.item_type == 'SOCKET' and s.in_out == 'INPUT']
_m[_gi[1]] = 183  # Seed
_m[_gi[2]] = 2  # Iterations
_m[_gi[3]] = 0.4  # Thickness
_m[_gi[5]] = 10  # Meshing Resolution
_m[_gi[7]] = 200  # Growth Time (In Frames)
_m[_gi[8]] = 100  # Growth Value
_m[_gi[9]] = True  # Wave Animation
_m[_gi[10]] = 0.06  # Wave Strength
_m[_gi[13]] = 0.4399  # Noise Scale
_m[_gi[14]] = 1.542  # Noise Strength
_m[_gi[16]] = 400.0  # Voxel Amount
ob_coral_2.location = (32.76, -47.83, 0.0)
_vg = ob_coral_2.vertex_groups.new(name='L-System Points')
_vg = ob_coral_2.vertex_groups.new(name='Follow Points')
_m = ob_coral_2.modifiers.new('Follow Food', 'NODES')
_m.node_group = ng_follow_food
_gi = [s.identifier for s in ng_follow_food.interface.items_tree if s.item_type == 'SOCKET' and s.in_out == 'INPUT']
_m[_gi[1]] = 20.0  # Follow Multiplier
_m[_gi[2]] = True  # Global Follow Multiplier
_m = ob_coral_2.modifiers.new('Coral System', 'NODES')
_m.node_group = ng_coral_system
_gi = [s.identifier for s in ng_coral_system.interface.items_tree if s.item_type == 'SOCKET' and s.in_out == 'INPUT']
_m[_gi[1]] = 183  # Seed
_m[_gi[3]] = 0.4  # Thickness
_m[_gi[5]] = 10  # Meshing Resolution
_m[_gi[7]] = 200  # Growth Time (In Frames)
_m[_gi[8]] = 100  # Growth Value
_m[_gi[9]] = True  # Wave Animation
_m[_gi[10]] = 0.06  # Wave Strength
_m[_gi[13]] = 0.4399  # Noise Scale
_m[_gi[14]] = 1.542  # Noise Strength
_m[_gi[16]] = 400.0  # Voxel Amount
ob_coral_4.location = (-38.89, 0.0, 0.0)
_vg = ob_coral_4.vertex_groups.new(name='L-System Points')
_vg = ob_coral_4.vertex_groups.new(name='Follow Points')
_m = ob_coral_4.modifiers.new('Follow Food', 'NODES')
_m.node_group = ng_follow_food
_gi = [s.identifier for s in ng_follow_food.interface.items_tree if s.item_type == 'SOCKET' and s.in_out == 'INPUT']
_m[_gi[1]] = 20.0  # Follow Multiplier
_m[_gi[2]] = True  # Global Follow Multiplier
_m = ob_coral_4.modifiers.new('Coral System', 'NODES')
_m.node_group = ng_coral_system
_gi = [s.identifier for s in ng_coral_system.interface.items_tree if s.item_type == 'SOCKET' and s.in_out == 'INPUT']
_m[_gi[1]] = 207  # Seed
_m[_gi[2]] = 2  # Iterations
_m[_gi[3]] = 0.4  # Thickness
_m[_gi[5]] = 10  # Meshing Resolution
_m[_gi[7]] = 200  # Growth Time (In Frames)
_m[_gi[8]] = 100  # Growth Value
_m[_gi[9]] = True  # Wave Animation
_m[_gi[10]] = 0.06  # Wave Strength
_m[_gi[13]] = 0.44  # Noise Scale
_m[_gi[14]] = 1.542  # Noise Strength
_m[_gi[16]] = 400.0  # Voxel Amount
ob_coral_8.location = (22.46, 86.46, 0.0)
_vg = ob_coral_8.vertex_groups.new(name='L-System Points')
_vg = ob_coral_8.vertex_groups.new(name='Follow Points')
_m = ob_coral_8.modifiers.new('Follow Food', 'NODES')
_m.node_group = ng_follow_food
_gi = [s.identifier for s in ng_follow_food.interface.items_tree if s.item_type == 'SOCKET' and s.in_out == 'INPUT']
_m[_gi[1]] = 20.0  # Follow Multiplier
_m[_gi[2]] = True  # Global Follow Multiplier
_m = ob_coral_8.modifiers.new('Coral System', 'NODES')
_m.node_group = ng_coral_system
_gi = [s.identifier for s in ng_coral_system.interface.items_tree if s.item_type == 'SOCKET' and s.in_out == 'INPUT']
_m[_gi[1]] = 183  # Seed
_m[_gi[3]] = 0.4  # Thickness
_m[_gi[5]] = 10  # Meshing Resolution
_m[_gi[7]] = 200  # Growth Time (In Frames)
_m[_gi[8]] = 100  # Growth Value
_m[_gi[9]] = True  # Wave Animation
_m[_gi[10]] = 0.06  # Wave Strength
_m[_gi[13]] = 0.4399  # Noise Scale
_m[_gi[14]] = 1.542  # Noise Strength
_m[_gi[16]] = 400.0  # Voxel Amount
ob_coral_9.location = (-114.8, -44.06, -2.384e-06)
_vg = ob_coral_9.vertex_groups.new(name='L-System Points')
_vg = ob_coral_9.vertex_groups.new(name='Follow Points')
_m = ob_coral_9.modifiers.new('Follow Food', 'NODES')
_m.node_group = ng_follow_food
_gi = [s.identifier for s in ng_follow_food.interface.items_tree if s.item_type == 'SOCKET' and s.in_out == 'INPUT']
_m[_gi[1]] = 20.0  # Follow Multiplier
_m[_gi[2]] = True  # Global Follow Multiplier
_m = ob_coral_9.modifiers.new('Coral System', 'NODES')
_m.node_group = ng_coral_system
_gi = [s.identifier for s in ng_coral_system.interface.items_tree if s.item_type == 'SOCKET' and s.in_out == 'INPUT']
_m[_gi[1]] = 183  # Seed
_m[_gi[3]] = 0.4  # Thickness
_m[_gi[5]] = 10  # Meshing Resolution
_m[_gi[7]] = 200  # Growth Time (In Frames)
_m[_gi[8]] = 100  # Growth Value
_m[_gi[9]] = True  # Wave Animation
_m[_gi[10]] = 0.06  # Wave Strength
_m[_gi[13]] = 0.4399  # Noise Scale
_m[_gi[14]] = 1.542  # Noise Strength
_m[_gi[16]] = 400.0  # Voxel Amount
ob_coral_10.location = (-29.84, 65.33, -2.384e-06)
_vg = ob_coral_10.vertex_groups.new(name='L-System Points')
_vg = ob_coral_10.vertex_groups.new(name='Follow Points')
_m = ob_coral_10.modifiers.new('Follow Food', 'NODES')
_m.node_group = ng_follow_food
_gi = [s.identifier for s in ng_follow_food.interface.items_tree if s.item_type == 'SOCKET' and s.in_out == 'INPUT']
_m[_gi[1]] = 20.0  # Follow Multiplier
_m[_gi[2]] = True  # Global Follow Multiplier
_m = ob_coral_10.modifiers.new('Coral System', 'NODES')
_m.node_group = ng_coral_system
_gi = [s.identifier for s in ng_coral_system.interface.items_tree if s.item_type == 'SOCKET' and s.in_out == 'INPUT']
_m[_gi[1]] = 183  # Seed
_m[_gi[3]] = 0.4  # Thickness
_m[_gi[5]] = 10  # Meshing Resolution
_m[_gi[7]] = 200  # Growth Time (In Frames)
_m[_gi[8]] = 100  # Growth Value
_m[_gi[9]] = True  # Wave Animation
_m[_gi[10]] = 0.06  # Wave Strength
_m[_gi[13]] = 0.4399  # Noise Scale
_m[_gi[14]] = 1.542  # Noise Strength
_m[_gi[16]] = 400.0  # Voxel Amount

# ---- collection membership
scene.collection.objects.link(ob_ground)
scene.collection.objects.link(ob_camera)
col_food.objects.link(ob_food)
col_corals.objects.link(ob_coral_1)
col_corals.objects.link(ob_coral_3)
col_corals.objects.link(ob_coral_5)
col_corals.objects.link(ob_coral_6)
col_corals.objects.link(ob_coral_7)
col_corals.objects.link(ob_coral_2)
col_corals.objects.link(ob_coral_4)
col_corals.objects.link(ob_coral_8)
col_corals.objects.link(ob_coral_9)
col_corals.objects.link(ob_coral_10)

# ---- scene / render settings (as saved in the file)
scene.camera = ob_camera
scene.frame_start = 0; scene.frame_end = 200; scene.frame_set(165)
scene.render.engine = 'BLENDER_EEVEE_NEXT'
scene.render.image_settings.file_format = 'FFMPEG'
scene.render.image_settings.color_mode = 'RGB'
scene.cycles.sampling_pattern = 'TABULATED_SOBOL'
scene.eevee.ray_tracing_options.trace_max_roughness = 0.0
bpy.context.view_layer.update()
